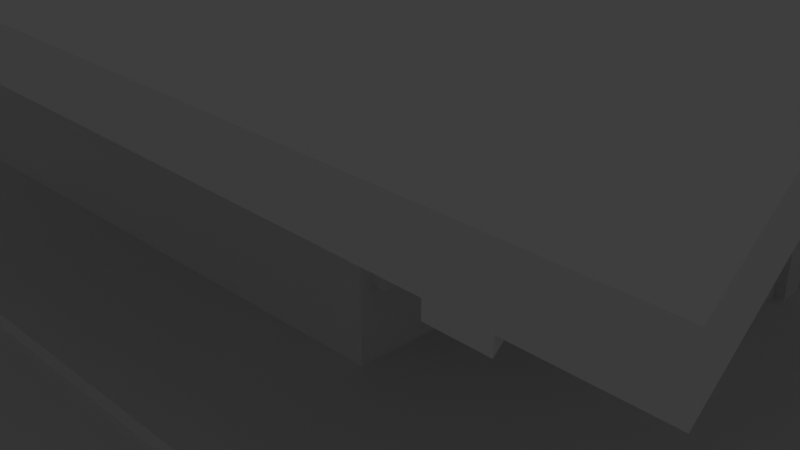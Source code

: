 # Source: sonic.blend  (saved by Blender 2.83.19; exported with 4.5.12 LTS)
import bpy
from mathutils import Matrix  # noqa: F401  (used for matrix-valued properties, if any)

bpy.ops.wm.read_factory_settings(use_empty=True)
scene = bpy.context.scene
scene.name = 'Scene'

# ---- collections
col_collection = bpy.data.collections.new('Collection'); scene.collection.children.link(col_collection)

# ---- materials (node trees are filled in below, after node groups)
mat_material = bpy.data.materials.new('Material')
mat_material.alpha_threshold = 0.0
mat_material.use_transparent_shadow = False
mat_material.line_color = (0.0, 0.0, 0.0, 1.0)

# ---- material node trees
mat_material.use_nodes = True; mat_material.node_tree.nodes.clear()
_N = mat_material.node_tree.nodes; _L = mat_material.node_tree.links
n0 = _N.new('ShaderNodeOutputMaterial'); n0.name = 'Material Output'; n0.location = (300, 300)
n1 = _N.new('ShaderNodeBsdfPrincipled'); n1.name = 'Principled BSDF'; n1.location = (10, 300)
n1.distribution = 'GGX'
n1.subsurface_method = 'BURLEY'
n1.inputs[2].default_value = 0.4
n1.inputs[3].default_value = 1.45
n1.inputs[27].default_value = (0.0, 0.0, 0.0, 1.0)
n1.inputs[28].default_value = 1.0
_L.new(n1.outputs[0], n0.inputs[0])
n0.is_active_output = True

# ---- world
world_world = bpy.data.worlds.new('World'); scene.world = world_world
world_world.use_nodes = True; world_world.node_tree.nodes.clear()
_N = world_world.node_tree.nodes; _L = world_world.node_tree.links
n0 = _N.new('ShaderNodeOutputWorld'); n0.name = 'World Output'; n0.location = (300, 300)
n1 = _N.new('ShaderNodeBackground'); n1.name = 'Background'; n1.location = (10, 300)
n1.inputs[0].default_value = (0.05088, 0.05088, 0.05088, 1.0)
_L.new(n1.outputs[0], n0.inputs[0])
n0.is_active_output = True
world_world.color = (0.05088, 0.05088, 0.05088)
world_world.use_sun_shadow = False
world_world.sun_shadow_jitter_overblur = 0.0

# ---- cameras
cam_camera = bpy.data.cameras.new('Camera')
cam_camera.clip_end = 100.0
cam_camera.ortho_scale = 7.314

# ---- lights
light_light = bpy.data.lights.new('Light', 'POINT')
light_light.transmission_factor = 0.0
light_light.energy = 1000.0
light_light.shadow_soft_size = 0.1
light_light.shadow_maximum_resolution = 0.006
light_light.use_absolute_resolution = True

# ---- meshes
me_cube = bpy.data.meshes.new('Cube')
me_cube.from_pydata([(1.0, 1.0, 1.0), (1.0, 1.0, -1.0), (1.0, -1.0, 1.0), (1.0, -1.0, -1.0), (-1.0, 1.0, 1.0), (-1.0, 1.0, -1.0), (-1.0, -1.0, 1.0), (-1.0, -1.0, -1.0)], [], [(0, 4, 6, 2), (3, 2, 6, 7), (7, 6, 4, 5), (5, 1, 3, 7), (1, 0, 2, 3), (5, 4, 0, 1)])
_uv = me_cube.uv_layers.new(name='UVMap')
_uv.uv.foreach_set('vector', [0.625, 0.5, 0.875, 0.5, 0.875, 0.75, 0.625, 0.75, 0.375, 0.75, 0.625, 0.75, 0.625, 1.0, 0.375, 1.0, 0.375, 0.0, 0.625, 0.0, 0.625, 0.25, 0.375, 0.25, 0.125, 0.5, 0.375, 0.5, 0.375, 0.75, 0.125, 0.75, 0.375, 0.5, 0.625, 0.5, 0.625, 0.75, 0.375, 0.75, 0.375, 0.25, 0.625, 0.25, 0.625, 0.5, 0.375, 0.5])
me_cube.materials.append(mat_material)
me_cube.use_remesh_preserve_volume = False
me_cube.use_remesh_preserve_attributes = False
me_cube.use_mirror_vertex_groups = False
me_cube.update()
me_cube_001 = bpy.data.meshes.new('Cube.001')
me_cube_001.from_pydata([(-1.0, -1.0, -1.0), (-1.0, -1.0, 1.0), (-1.0, 1.0, -1.0), (-1.0, 1.0, 1.0), (1.0, -1.0, -1.0), (1.0, -1.0, 1.0), (1.0, 1.0, -1.0), (1.0, 1.0, 1.0), (-1.0, -1.0, 1.0), (-1.0, 1.0, 1.0), (1.0, 1.0, 1.0), (1.0, -1.0, 1.0)], [], [(0, 1, 3, 2), (2, 3, 7, 6), (6, 7, 5, 4), (4, 5, 1, 0), (2, 6, 4, 0), (5, 7, 10, 11), (10, 9, 8, 11), (3, 1, 8, 9), (1, 5, 11, 8), (7, 3, 9, 10)])
_uv = me_cube_001.uv_layers.new(name='UVMap')
_uv.uv.foreach_set('vector', [0.375, 0.0, 0.625, 0.0, 0.625, 0.25, 0.375, 0.25, 0.375, 0.25, 0.625, 0.25, 0.625, 0.5, 0.375, 0.5, 0.375, 0.5, 0.625, 0.5, 0.625, 0.75, 0.375, 0.75, 0.375, 0.75, 0.625, 0.75, 0.625, 1.0, 0.375, 1.0, 0.125, 0.5, 0.375, 0.5, 0.375, 0.75, 0.125, 0.75, 0.625, 0.75, 0.625, 0.5, 0.625, 0.5, 0.625, 0.75, 0.625, 0.5, 0.875, 0.5, 0.875, 0.75, 0.625, 0.75, 0.625, 0.25, 0.625, 0.0, 0.625, 0.0, 0.625, 0.25, 0.625, 1.0, 0.625, 0.75, 0.625, 0.75, 0.625, 1.0, 0.625, 0.5, 0.625, 0.25, 0.625, 0.25, 0.625, 0.5])
me_cube_001.use_remesh_fix_poles = True
me_cube_001.use_remesh_preserve_attributes = False
me_cube_001.use_mirror_vertex_groups = False
me_cube_001.update()
me_cube_003 = bpy.data.meshes.new('Cube.003')
me_cube_003.from_pydata([(1.0, 1.0, 1.0), (1.0, 1.0, -1.0), (1.0, -1.0, 1.0), (1.0, -1.0, -1.0), (-1.0, 1.0, 1.0), (-1.0, 1.0, -1.0), (-1.0, -1.0, 1.0), (-1.0, -1.0, -1.0)], [], [(0, 4, 6, 2), (3, 2, 6, 7), (7, 6, 4, 5), (5, 1, 3, 7), (1, 0, 2, 3), (5, 4, 0, 1)])
_uv = me_cube_003.uv_layers.new(name='UVMap')
_uv.uv.foreach_set('vector', [0.625, 0.5, 0.875, 0.5, 0.875, 0.75, 0.625, 0.75, 0.375, 0.75, 0.625, 0.75, 0.625, 1.0, 0.375, 1.0, 0.375, 0.0, 0.625, 0.0, 0.625, 0.25, 0.375, 0.25, 0.125, 0.5, 0.375, 0.5, 0.375, 0.75, 0.125, 0.75, 0.375, 0.5, 0.625, 0.5, 0.625, 0.75, 0.375, 0.75, 0.375, 0.25, 0.625, 0.25, 0.625, 0.5, 0.375, 0.5])
me_cube_003.materials.append(mat_material)
me_cube_003.use_remesh_preserve_volume = False
me_cube_003.use_remesh_preserve_attributes = False
me_cube_003.use_mirror_vertex_groups = False
me_cube_003.update()
me_plane_001 = bpy.data.meshes.new('Plane.001')
me_plane_001.from_pydata([(-1.0, -1.0, 0.0), (1.0, -1.0, 0.0), (-1.0, 1.0, 0.0), (1.0, 1.0, 0.0)], [], [(0, 1, 3, 2)])
_uv = me_plane_001.uv_layers.new(name='UVMap')
_uv.uv.foreach_set('vector', [0.0, 0.0, 1.0, 0.0, 1.0, 1.0, 0.0, 1.0])
me_plane_001.use_remesh_fix_poles = True
me_plane_001.use_remesh_preserve_attributes = False
me_plane_001.use_mirror_vertex_groups = False
me_plane_001.update()
me_cube_005 = bpy.data.meshes.new('Cube.005')
me_cube_005.from_pydata([(-1.002, -1.437, -1.0), (-1.002, -1.437, 1.0), (-0.9927, 1.303, -1.0), (-0.9927, 1.303, 1.0), (0.5558, -1.377, -1.0), (0.5558, -1.377, 1.0), (0.5651, 1.363, -1.0), (0.5651, 1.363, 1.0), (-0.9972, -0.04833, -1.0), (-1.002, -1.437, 0.0), (-0.9972, -0.04833, 1.0), (-0.9927, 1.303, 0.0), (-0.2138, 1.333, -1.0), (-0.2138, 1.333, 1.0), (0.5651, 1.363, 0.0), (0.5603, -0.02565, -1.0), (0.5603, -0.02565, 1.0), (0.5558, -1.377, 0.0), (-0.2231, -1.407, -1.0), (-0.2231, -1.407, 1.0), (-0.2185, -0.03699, 1.0), (-0.2185, -0.03699, -1.0), (-0.2231, -1.407, 0.0), (-0.2138, 1.333, 0.0), (-0.9972, -0.04833, 0.0), (-0.9981, -0.5483, -1.0), (-1.002, -1.437, 0.5), (-0.9963, 0.4516, 1.0), (-0.9927, 1.303, -0.5), (-0.6033, 1.318, -1.0), (0.1757, 1.348, 1.0), (0.5651, 1.363, -0.5), (0.5612, 0.4743, -1.0), (0.5594, -0.5256, 1.0), (0.5558, -1.377, -0.5), (0.1663, -1.392, -1.0), (-0.6126, -1.422, 1.0), (-0.9963, 0.4516, -1.0), (-1.002, -1.437, -0.5), (-0.9981, -0.5483, 1.0), (-0.9927, 1.303, 0.5), (0.1757, 1.348, -1.0), (-0.6033, 1.318, 1.0), (0.5651, 1.363, 0.5), (0.5594, -0.5256, -1.0), (0.5612, 0.4743, 1.0), (0.5558, -1.377, 0.5), (-0.6126, -1.422, -1.0), (0.1663, -1.392, 1.0), (-0.2193, -0.5369, 1.0), (-0.2176, 0.463, 1.0), (0.1709, -0.03132, 1.0), (-0.6078, -0.04266, 1.0), (-0.2193, -0.5369, -1.0), (-0.2176, 0.463, -1.0), (-0.6078, -0.04266, -1.0), (0.1709, -0.03132, -1.0), (-0.6126, -1.422, 0.0), (0.1663, -1.392, 0.0), (-0.2231, -1.407, -0.5), (-0.2231, -1.407, 0.5), (0.5594, -0.5256, 0.0), (0.5612, 0.4743, 0.0), (0.1757, 1.348, 0.0), (-0.6033, 1.318, 0.0), (-0.2138, 1.333, -0.5), (-0.2138, 1.333, 0.5), (-0.9963, 0.4516, 0.0), (-0.9981, -0.5483, 0.0), (-0.9972, -0.04833, -0.5), (-0.9972, -0.04833, 0.5), (-0.9981, -0.5483, 0.5), (-0.9981, -0.5483, -0.5), (-0.9963, 0.4516, -0.5), (-0.6033, 1.318, 0.5), (-0.6033, 1.318, -0.5), (0.1757, 1.348, -0.5), (0.5612, 0.4743, 0.5), (0.5612, 0.4743, -0.5), (0.5594, -0.5256, -0.5), (0.1663, -1.392, 0.5), (0.1663, -1.392, -0.5), (-0.6126, -1.422, -0.5), (0.1718, 0.4686, -1.0), (-0.607, 0.4573, -1.0), (-0.6087, -0.5426, -1.0), (-0.607, 0.4573, 1.0), (0.1718, 0.4686, 1.0), (0.17, -0.5313, 1.0), (-0.6087, -0.5426, 1.0), (0.17, -0.5313, -1.0), (-0.6126, -1.422, 0.5), (0.5594, -0.5256, 0.5), (0.1757, 1.348, 0.5), (-0.9963, 0.4516, 0.5), (-0.9985, -0.7983, -1.0), (-1.002, -1.437, 0.75), (-0.9959, 0.7016, 1.0), (-0.9927, 1.303, -0.75), (-0.798, 1.31, -1.0), (0.3704, 1.356, 1.0), (0.5651, 1.363, -0.75), (0.5616, 0.7243, -1.0), (0.559, -0.7756, 1.0), (0.5558, -1.377, -0.75), (0.3611, -1.384, -1.0), (-0.8073, -1.43, 1.0), (-0.9968, 0.2017, -1.0), (-1.002, -1.437, -0.25), (-0.9977, -0.2983, 1.0), (-0.9927, 1.303, 0.25), (-0.01907, 1.341, -1.0), (-0.4085, 1.326, 1.0), (0.5651, 1.363, 0.25), (0.5599, -0.2756, -1.0), (0.5607, 0.2243, 1.0), (0.5558, -1.377, 0.25), (-0.4178, -1.415, -1.0), (-0.02839, -1.4, 1.0), (-0.2198, -0.7869, 1.0), (-0.218, 0.213, 1.0), (0.3656, -0.02848, 1.0), (-0.4132, -0.03982, 1.0), (-0.2198, -0.7869, -1.0), (-0.218, 0.213, -1.0), (-0.8025, -0.04549, -1.0), (-0.02377, -0.03415, -1.0), (-0.8073, -1.43, 0.0), (-0.02839, -1.4, 0.0), (-0.2231, -1.407, -0.75), (-0.2231, -1.407, 0.25), (0.559, -0.7756, 0.0), (0.3704, 1.356, 0.0), (-0.4085, 1.326, 0.0), (-0.2138, 1.333, -0.75), (-0.2138, 1.333, 0.25), (-0.9959, 0.7016, 0.0), (-0.9977, -0.2983, 0.0), (-0.9972, -0.04833, -0.75), (-0.9972, -0.04833, 0.25), (-0.9977, -0.2983, -1.0), (-1.002, -1.437, 0.25), (-0.9968, 0.2017, 1.0), (-0.9927, 1.303, -0.25), (-0.4085, 1.326, -1.0), (-0.01907, 1.341, 1.0), (0.5651, 1.363, -0.25), (0.5607, 0.2243, -1.0), (0.5599, -0.2756, 1.0), (0.5558, -1.377, -0.25), (-0.02839, -1.4, -1.0), (-0.4178, -1.415, 1.0), (-0.9959, 0.7016, -1.0), (-1.002, -1.437, -0.75), (-0.9985, -0.7983, 1.0), (-0.9927, 1.303, 0.75), (0.3704, 1.356, -1.0), (-0.798, 1.31, 1.0), (0.5651, 1.363, 0.75), (0.559, -0.7756, -1.0), (0.5616, 0.7243, 1.0), (0.5558, -1.377, 0.75), (-0.8073, -1.43, -1.0), (0.3611, -1.384, 1.0), (-0.2189, -0.287, 1.0), (-0.2172, 0.7129, 1.0), (-0.02377, -0.03415, 1.0), (-0.8025, -0.04549, 1.0), (-0.2189, -0.287, -1.0), (-0.2172, 0.7129, -1.0), (-0.4132, -0.03982, -1.0), (0.3656, -0.02848, -1.0), (-0.4178, -1.415, 0.0), (0.3611, -1.384, 0.0), (-0.2231, -1.407, -0.25), (-0.2231, -1.407, 0.75), (0.5616, 0.7243, 0.0), (-0.01907, 1.341, 0.0), (-0.798, 1.31, 0.0), (-0.2138, 1.333, -0.25), (-0.2138, 1.333, 0.75), (-0.9968, 0.2017, 0.0), (-0.9985, -0.7983, 0.0), (-0.9972, -0.04833, -0.25), (-0.9972, -0.04833, 0.75), (-0.9977, -0.2983, 0.5), (-0.9985, -0.7983, 0.5), (-0.9981, -0.5483, 0.25), (-0.9981, -0.5483, 0.75), (-0.9977, -0.2983, -0.5), (-0.9985, -0.7983, -0.5), (-0.9981, -0.5483, -0.75), (-0.9981, -0.5483, -0.25), (-0.9959, 0.7016, -0.5), (-0.9968, 0.2017, -0.5), (-0.9963, 0.4516, -0.75), (-0.9963, 0.4516, -0.25), (-0.4085, 1.326, 0.5), (-0.798, 1.31, 0.5), (-0.6033, 1.318, 0.25), (-0.6033, 1.318, 0.75), (-0.4085, 1.326, -0.5), (-0.798, 1.31, -0.5), (-0.6033, 1.318, -0.75), (-0.6033, 1.318, -0.25), (0.3704, 1.356, -0.5), (-0.01907, 1.341, -0.5), (0.1757, 1.348, -0.75), (0.1757, 1.348, -0.25), (0.5616, 0.7243, 0.5), (0.5612, 0.4743, 0.25), (0.5612, 0.4743, 0.75), (0.5616, 0.7243, -0.5), (0.5612, 0.4743, -0.75), (0.5612, 0.4743, -0.25), (0.559, -0.7756, -0.5), (0.5594, -0.5256, -0.75), (0.5594, -0.5256, -0.25), (-0.02839, -1.4, 0.5), (0.3611, -1.384, 0.5), (0.1663, -1.392, 0.25), (0.1663, -1.392, 0.75), (-0.02839, -1.4, -0.5), (0.3611, -1.384, -0.5), (0.1663, -1.392, -0.75), (0.1663, -1.392, -0.25), (-0.8073, -1.43, -0.5), (-0.4178, -1.415, -0.5), (-0.6126, -1.422, -0.75), (-0.6126, -1.422, -0.25), (0.1714, 0.2187, -1.0), (0.1722, 0.7186, -1.0), (-0.0229, 0.4658, -1.0), (0.3665, 0.4715, -1.0), (-0.6074, 0.2073, -1.0), (-0.6065, 0.7073, -1.0), (-0.8017, 0.4545, -1.0), (-0.4123, 0.4601, -1.0), (-0.6091, -0.7926, -1.0), (-0.6083, -0.2926, -1.0), (-0.8034, -0.5454, -1.0), (-0.414, -0.5398, -1.0), (-0.6074, 0.2073, 1.0), (-0.6065, 0.7073, 1.0), (-0.4123, 0.4601, 1.0), (-0.8017, 0.4545, 1.0), (0.1714, 0.2187, 1.0), (0.1722, 0.7186, 1.0), (0.3665, 0.4715, 1.0), (-0.0229, 0.4658, 1.0), (0.1696, -0.7813, 1.0), (0.1705, -0.2813, 1.0), (0.3647, -0.5284, 1.0), (-0.02464, -0.5341, 1.0), (-0.6091, -0.7926, 1.0), (-0.6083, -0.2926, 1.0), (-0.414, -0.5398, 1.0), (-0.8034, -0.5454, 1.0), (0.1696, -0.7813, -1.0), (0.1705, -0.2813, -1.0), (-0.02464, -0.5341, -1.0), (0.3647, -0.5284, -1.0), (-0.8073, -1.43, 0.5), (-0.4178, -1.415, 0.5), (-0.6126, -1.422, 0.25), (-0.6126, -1.422, 0.75), (0.559, -0.7756, 0.5), (0.5594, -0.5256, 0.25), (0.5594, -0.5256, 0.75), (0.3704, 1.356, 0.5), (-0.01907, 1.341, 0.5), (0.1757, 1.348, 0.25), (0.1757, 1.348, 0.75), (-0.9959, 0.7016, 0.5), (-0.9968, 0.2017, 0.5), (-0.9963, 0.4516, 0.25), (-0.9963, 0.4516, 0.75), (-0.9968, 0.2017, 0.75), (-0.9968, 0.2017, 0.25), (-0.9959, 0.7016, 0.25), (-0.01907, 1.341, 0.75), (-0.01907, 1.341, 0.25), (0.3704, 1.356, 0.25), (0.559, -0.7756, 0.25), (-0.4178, -1.415, 0.75), (-0.4178, -1.415, 0.25), (-0.8073, -1.43, 0.25), (0.3652, -0.2785, -1.0), (-0.02421, -0.2841, -1.0), (-0.02508, -0.7841, -1.0), (-0.803, -0.2955, 1.0), (-0.4136, -0.2898, 1.0), (-0.4145, -0.7898, 1.0), (-0.02421, -0.2841, 1.0), (0.3652, -0.2785, 1.0), (0.3643, -0.7784, 1.0), (-0.02246, 0.7158, 1.0), (0.3669, 0.7214, 1.0), (0.366, 0.2215, 1.0), (-0.8012, 0.7044, 1.0), (-0.4118, 0.7101, 1.0), (-0.4127, 0.2102, 1.0), (-0.4136, -0.2898, -1.0), (-0.803, -0.2955, -1.0), (-0.8038, -0.7954, -1.0), (-0.4118, 0.7101, -1.0), (-0.8012, 0.7044, -1.0), (-0.8021, 0.2045, -1.0), (0.3669, 0.7214, -1.0), (-0.02246, 0.7158, -1.0), (-0.02334, 0.2158, -1.0), (-0.4178, -1.415, -0.25), (-0.4178, -1.415, -0.75), (-0.8073, -1.43, -0.75), (0.3611, -1.384, -0.25), (0.3611, -1.384, -0.75), (-0.02839, -1.4, -0.75), (0.3611, -1.384, 0.75), (0.3611, -1.384, 0.25), (-0.02839, -1.4, 0.25), (0.559, -0.7756, -0.75), (0.5616, 0.7243, -0.25), (0.5616, 0.7243, -0.75), (0.5616, 0.7243, 0.75), (0.5616, 0.7243, 0.25), (-0.01907, 1.341, -0.25), (-0.01907, 1.341, -0.75), (0.3704, 1.356, -0.75), (-0.798, 1.31, -0.25), (-0.798, 1.31, -0.75), (-0.4085, 1.326, -0.75), (-0.798, 1.31, 0.75), (-0.798, 1.31, 0.25), (-0.4085, 1.326, 0.25), (-0.9968, 0.2017, -0.25), (-0.9968, 0.2017, -0.75), (-0.9959, 0.7016, -0.75), (-0.9985, -0.7983, -0.25), (-0.9985, -0.7983, -0.75), (-0.9977, -0.2983, -0.75), (-0.9985, -0.7983, 0.75), (-0.9985, -0.7983, 0.25), (-0.9977, -0.2983, 0.25), (-0.9977, -0.2983, 0.75), (-0.9977, -0.2983, -0.25), (-0.9959, 0.7016, -0.25), (-0.4085, 1.326, 0.75), (-0.4085, 1.326, -0.25), (0.3704, 1.356, -0.25), (0.559, -0.7756, -0.25), (-0.02839, -1.4, 0.75), (-0.02839, -1.4, -0.25), (-0.8073, -1.43, -0.25), (0.366, 0.2215, -1.0), (-0.4127, 0.2102, -1.0), (-0.4145, -0.7898, -1.0), (-0.8021, 0.2045, 1.0), (-0.02334, 0.2158, 1.0), (-0.02508, -0.7841, 1.0), (-0.8038, -0.7954, 1.0), (0.3643, -0.7784, -1.0), (-0.8073, -1.43, 0.75), (0.559, -0.7756, 0.75), (0.3704, 1.356, 0.75), (-0.9959, 0.7016, 0.75), (0.9197, -0.404, -1.0), (0.9212, -0.02974, -1.0), (0.9216, 0.2202, 1.0), (0.9212, -0.02974, 1.0), (0.9226, 0.3445, 0.0), (0.9212, -0.02974, 0.0), (0.9212, -0.02974, 0.25), (0.9226, 0.3445, -1.0), (0.922, 0.4702, -1.0), (0.9207, -0.2797, 1.0), (0.9203, -0.5297, 1.0), (0.9197, -0.404, 0.0), (0.9203, -0.5297, 0.0), (0.9212, -0.02974, 0.75), (0.9212, -0.02974, 0.5), (0.9216, 0.2202, 0.5), (0.922, 0.4702, 0.25), (0.922, 0.4702, 0.0), (0.922, 0.4702, 0.75), (0.922, 0.4702, 0.5), (0.9226, 0.3445, -0.5), (0.922, 0.4702, -0.75), (0.922, 0.4702, -0.25), (0.922, 0.4702, -0.5), (0.9197, -0.404, -0.5), (0.9203, -0.5297, -0.5), (0.9203, -0.5297, -0.75), (0.9203, -0.5297, -1.0), (0.9203, -0.5297, -0.25), (0.9207, -0.2797, 0.5), (0.9203, -0.5297, 0.5), (0.9203, -0.5297, 0.25), (0.9203, -0.5297, 0.75), (0.922, 0.4702, 1.0), (0.9207, -0.2797, 0.75), (0.9207, -0.2797, 0.25), (0.9197, -0.404, -0.25), (0.9197, -0.404, -0.75), (0.9226, 0.3445, -0.75), (0.9216, 0.2202, 0.25), (0.9216, 0.2202, 0.75), (0.9226, 0.3445, -0.25), (0.8996, -0.4035, -1.0), (0.901, -0.02925, -1.0), (0.9024, 0.345, 0.0), (0.901, -0.02925, 0.0), (0.901, -0.02925, -0.75), (0.901, -0.02925, -0.25), (0.901, -0.02925, -0.5), (0.9024, 0.345, -0.5), (0.9024, 0.345, -1.0), (0.8996, -0.4035, 0.0), (0.8996, -0.4035, -0.5), (0.8996, -0.4035, -0.25), (0.8996, -0.4035, -0.75), (0.9024, 0.345, -0.75), (0.9024, 0.345, -0.25), (0.5593, -0.7392, 0.0), (0.5563, -1.312, 0.0), (0.5646, 1.297, -0.25), (0.5646, 1.297, -0.5), (0.5563, -1.312, -0.25), (0.5563, -1.312, -0.5), (0.5593, -0.7392, -0.5), (0.5646, 1.297, 0.0), (0.5613, 0.6888, 0.0), (0.5613, 0.6888, -0.5), (0.5613, 0.6888, -0.25), (0.5593, -0.7392, -0.25), (0.5845, -0.7401, 0.0), (0.5815, -1.313, 0.0), (0.5898, 1.297, -0.25), (0.5898, 1.297, -0.5), (0.5815, -1.313, -0.25), (0.5815, -1.313, -0.5), (0.5845, -0.7401, -0.5), (0.5898, 1.297, 0.0), (0.5866, 0.688, 0.0), (0.5866, 0.688, -0.5), (0.5866, 0.688, -0.25), (0.5845, -0.7401, -0.25)], [], [(364, 97, 3, 155), (363, 100, 7, 158), (362, 103, 5, 161), (361, 106, 1, 96), (360, 159, 4, 105), (359, 154, 1, 106), (358, 119, 19, 118), (357, 120, 20, 166), (356, 142, 10, 167), (355, 123, 18, 117), (354, 124, 21, 170), (353, 147, 15, 171), (352, 127, 9, 108), (351, 128, 22, 174), (350, 118, 19, 175), (31, 146, 424, 425), (348, 132, 14, 146), (347, 133, 23, 179), (346, 112, 13, 180), (345, 136, 11, 143), (344, 137, 24, 183), (343, 109, 10, 184), (342, 185, 70, 139), (341, 186, 71, 187), (340, 154, 39, 188), (339, 189, 69, 138), (338, 190, 72, 191), (337, 182, 68, 192), (336, 193, 28, 98), (335, 194, 73, 195), (334, 181, 67, 196), (333, 197, 66, 135), (332, 198, 74, 199), (331, 157, 42, 200), (330, 201, 65, 134), (329, 202, 75, 203), (328, 178, 64, 204), (327, 205, 31, 101), (326, 206, 76, 207), (325, 177, 63, 208), (324, 209, 77, 210), (323, 160, 45, 211), (322, 212, 78, 213), (321, 176, 62, 214), (320, 215, 34, 104), (319, 218, 60, 130), (318, 219, 80, 220), (317, 163, 48, 221), (316, 222, 59, 129), (315, 223, 81, 224), (314, 173, 58, 225), (313, 226, 38, 153), (312, 227, 82, 228), (311, 172, 57, 229), (310, 230, 56, 126), (309, 231, 83, 232), (308, 102, 32, 233), (307, 234, 55, 125), (306, 235, 84, 236), (305, 169, 54, 237), (304, 238, 47, 162), (303, 239, 85, 240), (302, 168, 53, 241), (301, 242, 52, 122), (300, 243, 86, 244), (299, 97, 27, 245), (298, 246, 51, 121), (297, 247, 87, 248), (296, 165, 50, 249), (295, 250, 48, 163), (294, 251, 88, 252), (293, 164, 49, 253), (292, 254, 36, 151), (291, 255, 89, 256), (290, 109, 39, 257), (289, 258, 35, 150), (288, 259, 90, 260), (287, 114, 44, 261), (286, 262, 26, 141), (285, 263, 91, 264), (284, 151, 36, 265), (283, 266, 46, 116), (282, 269, 43, 113), (281, 270, 93, 271), (280, 145, 30, 272), (279, 273, 40, 110), (278, 274, 94, 275), (277, 142, 27, 276), (274, 277, 276, 94), (70, 184, 277, 274), (184, 10, 142, 277), (181, 278, 275, 67), (24, 139, 278, 181), (139, 70, 274, 278), (136, 279, 110, 11), (67, 275, 279, 136), (275, 94, 273, 279), (270, 280, 272, 93), (66, 180, 280, 270), (180, 13, 145, 280), (177, 281, 271, 63), (23, 135, 281, 177), (135, 66, 270, 281), (132, 282, 113, 14), (63, 271, 282, 132), (271, 93, 269, 282), (78, 214, 387, 388), (214, 62, 382, 387), (32, 213, 386, 373), (213, 78, 388, 386), (268, 92, 395, 397), (115, 16, 368, 367), (131, 283, 116, 17), (61, 267, 283, 131), (267, 92, 266, 283), (263, 284, 265, 91), (60, 175, 284, 263), (175, 19, 151, 284), (172, 285, 264, 57), (22, 130, 285, 172), (130, 60, 263, 285), (127, 286, 141, 9), (57, 264, 286, 127), (264, 91, 262, 286), (259, 287, 261, 90), (56, 171, 287, 259), (171, 15, 114, 287), (168, 288, 260, 53), (21, 126, 288, 168), (126, 56, 259, 288), (123, 289, 150, 18), (53, 260, 289, 123), (260, 90, 258, 289), (255, 290, 257, 89), (52, 167, 290, 255), (167, 10, 109, 290), (164, 291, 256, 49), (20, 122, 291, 164), (122, 52, 255, 291), (119, 292, 151, 19), (49, 256, 292, 119), (256, 89, 254, 292), (251, 293, 253, 88), (51, 166, 293, 251), (166, 20, 164, 293), (148, 294, 252, 33), (16, 121, 294, 148), (121, 51, 251, 294), (103, 295, 163, 5), (33, 252, 295, 103), (252, 88, 250, 295), (247, 296, 249, 87), (30, 145, 296, 247), (145, 13, 165, 296), (160, 297, 248, 45), (7, 100, 297, 160), (100, 30, 247, 297), (115, 298, 121, 16), (45, 248, 298, 115), (248, 87, 246, 298), (243, 299, 245, 86), (42, 157, 299, 243), (157, 3, 97, 299), (165, 300, 244, 50), (13, 112, 300, 165), (112, 42, 243, 300), (120, 301, 122, 20), (50, 244, 301, 120), (244, 86, 242, 301), (239, 302, 241, 85), (55, 170, 302, 239), (170, 21, 168, 302), (140, 303, 240, 25), (8, 125, 303, 140), (125, 55, 239, 303), (95, 304, 162, 0), (25, 240, 304, 95), (240, 85, 238, 304), (235, 305, 237, 84), (29, 144, 305, 235), (144, 12, 169, 305), (152, 306, 236, 37), (2, 99, 306, 152), (99, 29, 235, 306), (107, 307, 125, 8), (37, 236, 307, 107), (236, 84, 234, 307), (231, 308, 233, 83), (41, 156, 308, 231), (156, 6, 102, 308), (169, 309, 232, 54), (12, 111, 309, 169), (111, 41, 231, 309), (124, 310, 126, 21), (54, 232, 310, 124), (232, 83, 230, 310), (227, 311, 229, 82), (59, 174, 311, 227), (174, 22, 172, 311), (117, 312, 228, 47), (18, 129, 312, 117), (129, 59, 227, 312), (162, 313, 153, 0), (47, 228, 313, 162), (228, 82, 226, 313), (223, 314, 225, 81), (34, 149, 314, 223), (149, 17, 173, 314), (105, 315, 224, 35), (4, 104, 315, 105), (104, 34, 223, 315), (150, 316, 129, 18), (35, 224, 316, 150), (224, 81, 222, 316), (219, 317, 221, 80), (46, 161, 317, 219), (161, 5, 163, 317), (173, 318, 220, 58), (17, 116, 318, 173), (116, 46, 219, 318), (128, 319, 130, 22), (58, 220, 319, 128), (220, 80, 218, 319), (217, 79, 390, 393), (33, 268, 397, 375), (45, 115, 367, 398), (61, 217, 393, 377), (77, 211, 383, 384), (267, 61, 377, 396), (159, 320, 104, 4), (44, 216, 320, 159), (216, 79, 215, 320), (212, 321, 214, 78), (212, 31, 425, 431), (149, 34, 427, 426), (102, 322, 213, 32), (6, 101, 322, 102), (101, 31, 212, 322), (216, 44, 392, 391), (148, 33, 375, 374), (114, 15, 366, 365), (209, 323, 211, 77), (43, 158, 323, 209), (158, 7, 160, 323), (176, 324, 210, 62), (14, 113, 324, 176), (113, 43, 209, 324), (211, 45, 398, 383), (92, 267, 396, 395), (44, 114, 365, 392), (206, 325, 208, 76), (65, 179, 325, 206), (179, 23, 177, 325), (111, 326, 207, 41), (12, 134, 326, 111), (134, 65, 206, 326), (156, 327, 101, 6), (41, 207, 327, 156), (207, 76, 205, 327), (202, 328, 204, 75), (28, 143, 328, 202), (143, 11, 178, 328), (99, 329, 203, 29), (2, 98, 329, 99), (98, 28, 202, 329), (144, 330, 134, 12), (29, 203, 330, 144), (203, 75, 201, 330), (198, 331, 200, 74), (40, 155, 331, 198), (155, 3, 157, 331), (178, 332, 199, 64), (11, 110, 332, 178), (110, 40, 198, 332), (133, 333, 135, 23), (64, 199, 333, 133), (199, 74, 197, 333), (194, 334, 196, 73), (69, 183, 334, 194), (183, 24, 181, 334), (107, 335, 195, 37), (8, 138, 335, 107), (138, 69, 194, 335), (152, 336, 98, 2), (37, 195, 336, 152), (195, 73, 193, 336), (190, 337, 192, 72), (38, 108, 337, 190), (108, 9, 182, 337), (95, 338, 191, 25), (0, 153, 338, 95), (153, 38, 190, 338), (140, 339, 138, 8), (25, 191, 339, 140), (191, 72, 189, 339), (186, 340, 188, 71), (26, 96, 340, 186), (96, 1, 154, 340), (182, 341, 187, 68), (9, 141, 341, 182), (141, 26, 186, 341), (137, 342, 139, 24), (68, 187, 342, 137), (187, 71, 185, 342), (185, 343, 184, 70), (71, 188, 343, 185), (188, 39, 109, 343), (189, 344, 183, 69), (72, 192, 344, 189), (192, 68, 137, 344), (193, 345, 143, 28), (73, 196, 345, 193), (196, 67, 136, 345), (197, 346, 180, 66), (74, 200, 346, 197), (200, 42, 112, 346), (201, 347, 179, 65), (75, 204, 347, 201), (204, 64, 133, 347), (205, 348, 146, 31), (76, 208, 348, 205), (208, 63, 132, 348), (16, 148, 374, 368), (79, 216, 391, 390), (62, 210, 381, 382), (147, 32, 373, 372), (210, 77, 384, 381), (15, 147, 372, 366), (321, 212, 431, 432), (79, 217, 349, 215), (217, 61, 131, 349), (218, 350, 175, 60), (80, 221, 350, 218), (221, 48, 118, 350), (222, 351, 174, 59), (81, 225, 351, 222), (225, 58, 128, 351), (226, 352, 108, 38), (82, 229, 352, 226), (229, 57, 127, 352), (230, 353, 171, 56), (83, 233, 353, 230), (233, 32, 147, 353), (234, 354, 170, 55), (84, 237, 354, 234), (237, 54, 124, 354), (238, 355, 117, 47), (85, 241, 355, 238), (241, 53, 123, 355), (242, 356, 167, 52), (86, 245, 356, 242), (245, 27, 142, 356), (246, 357, 166, 51), (87, 249, 357, 246), (249, 50, 120, 357), (250, 358, 118, 48), (88, 253, 358, 250), (253, 49, 119, 358), (254, 359, 106, 36), (89, 257, 359, 254), (257, 39, 154, 359), (258, 360, 105, 35), (90, 261, 360, 258), (261, 44, 159, 360), (262, 361, 96, 26), (91, 265, 361, 262), (265, 36, 106, 361), (266, 362, 161, 46), (92, 268, 362, 266), (268, 33, 103, 362), (269, 363, 158, 43), (93, 272, 363, 269), (272, 30, 100, 363), (273, 364, 155, 40), (94, 276, 364, 273), (276, 27, 97, 364), (401, 389, 417, 418), (405, 367, 368, 378), (404, 380, 379, 371), (385, 406, 421, 414), (402, 389, 390, 391), (401, 376, 377, 393), (400, 394, 395, 396), (399, 374, 375, 397), (394, 399, 397, 395), (379, 378, 399, 394), (378, 368, 374, 399), (376, 400, 396, 377), (370, 371, 400, 376), (371, 379, 394, 400), (389, 401, 393, 390), (369, 370, 410, 409), (370, 376, 416, 410), (365, 402, 391, 392), (403, 385, 414, 420), (389, 402, 419, 417), (372, 403, 420, 415), (373, 386, 403, 372), (386, 388, 385, 403), (369, 404, 371, 370), (382, 381, 404, 369), (381, 384, 380, 404), (380, 405, 378, 379), (384, 383, 405, 380), (383, 398, 367, 405), (376, 401, 418, 416), (388, 387, 406, 385), (387, 382, 369, 406), (421, 409, 410, 412), (420, 414, 413, 411), (413, 412, 418, 417), (412, 410, 416, 418), (408, 411, 419, 407), (411, 413, 417, 419), (415, 420, 411, 408), (414, 421, 412, 413), (366, 372, 415, 408), (365, 366, 408, 407), (406, 369, 409, 421), (402, 365, 407, 419), (430, 432, 444, 442), (427, 428, 440, 439), (433, 422, 434, 445), (429, 430, 442, 441), (176, 321, 432, 430), (34, 215, 428, 427), (14, 176, 430, 429), (215, 349, 433, 428), (17, 149, 426, 423), (146, 14, 429, 424), (131, 17, 423, 422), (349, 131, 422, 433), (445, 434, 435, 438), (437, 436, 444, 443), (436, 441, 442, 444), (440, 445, 438, 439), (422, 423, 435, 434), (431, 425, 437, 443), (424, 429, 441, 436), (425, 424, 436, 437), (423, 426, 438, 435), (428, 433, 445, 440), (426, 427, 439, 438), (432, 431, 443, 444)])
_uv = me_cube_005.uv_layers.new(name='UVMap')
_uv.uv.foreach_set('vector', [0.5938, 0.2188, 0.625, 0.2188, 0.625, 0.25, 0.5938, 0.25, 0.5938, 0.4688, 0.625, 0.4688, 0.625, 0.5, 0.5938, 0.5, 0.5938, 0.7188, 0.625, 0.7188, 0.625, 0.75, 0.5938, 0.75, 0.5938, 0.9688, 0.625, 0.9688, 0.625, 1.0, 0.5938, 1.0, 0.3438, 0.7188, 0.375, 0.7188, 0.375, 0.75, 0.3438, 0.75, 0.8438, 0.7188, 0.875, 0.7188, 0.875, 0.75, 0.8438, 0.75, 0.7188, 0.7188, 0.75, 0.7188, 0.75, 0.75, 0.7188, 0.75, 0.7188, 0.5938, 0.75, 0.5938, 0.75, 0.625, 0.7188, 0.625, 0.8438, 0.5938, 0.875, 0.5938, 0.875, 0.625, 0.8438, 0.625, 0.2188, 0.7188, 0.25, 0.7188, 0.25, 0.75, 0.2188, 0.75, 0.2188, 0.5938, 0.25, 0.5938, 0.25, 0.625, 0.2188, 0.625, 0.3438, 0.5938, 0.375, 0.5938, 0.375, 0.625, 0.3438, 0.625, 0.4688, 0.9688, 0.5, 0.9688, 0.5, 1.0, 0.4688, 1.0, 0.4688, 0.8438, 0.5, 0.8438, 0.5, 0.875, 0.4688, 0.875, 0.5938, 0.8438, 0.625, 0.8438, 0.625, 0.875, 0.5938, 0.875, 0.4375, 0.5, 0.4688, 0.5, 0.4688, 0.5, 0.4375, 0.5, 0.4688, 0.4688, 0.5, 0.4688, 0.5, 0.5, 0.4688, 0.5, 0.4688, 0.3438, 0.5, 0.3438, 0.5, 0.375, 0.4688, 0.375, 0.5938, 0.3438, 0.625, 0.3438, 0.625, 0.375, 0.5938, 0.375, 0.4688, 0.2188, 0.5, 0.2188, 0.5, 0.25, 0.4688, 0.25, 0.4688, 0.09375, 0.5, 0.09375, 0.5, 0.125, 0.4688, 0.125, 0.5938, 0.09375, 0.625, 0.09375, 0.625, 0.125, 0.5938, 0.125, 0.5312, 0.09375, 0.5625, 0.09375, 0.5625, 0.125, 0.5312, 0.125, 0.5312, 0.03125, 0.5625, 0.03125, 0.5625, 0.0625, 0.5312, 0.0625, 0.5938, 0.03125, 0.625, 0.03125, 0.625, 0.0625, 0.5938, 0.0625, 0.4062, 0.09375, 0.4375, 0.09375, 0.4375, 0.125, 0.4062, 0.125, 0.4062, 0.03125, 0.4375, 0.03125, 0.4375, 0.0625, 0.4062, 0.0625, 0.4688, 0.03125, 0.5, 0.03125, 0.5, 0.0625, 0.4688, 0.0625, 0.4062, 0.2188, 0.4375, 0.2188, 0.4375, 0.25, 0.4062, 0.25, 0.4062, 0.1562, 0.4375, 0.1562, 0.4375, 0.1875, 0.4062, 0.1875, 0.4688, 0.1562, 0.5, 0.1562, 0.5, 0.1875, 0.4688, 0.1875, 0.5312, 0.3438, 0.5625, 0.3438, 0.5625, 0.375, 0.5312, 0.375, 0.5312, 0.2812, 0.5625, 0.2812, 0.5625, 0.3125, 0.5312, 0.3125, 0.5938, 0.2812, 0.625, 0.2812, 0.625, 0.3125, 0.5938, 0.3125, 0.4062, 0.3438, 0.4375, 0.3438, 0.4375, 0.375, 0.4062, 0.375, 0.4062, 0.2812, 0.4375, 0.2812, 0.4375, 0.3125, 0.4062, 0.3125, 0.4688, 0.2812, 0.5, 0.2812, 0.5, 0.3125, 0.4688, 0.3125, 0.4062, 0.4688, 0.4375, 0.4688, 0.4375, 0.5, 0.4062, 0.5, 0.4062, 0.4062, 0.4375, 0.4062, 0.4375, 0.4375, 0.4062, 0.4375, 0.4688, 0.4062, 0.5, 0.4062, 0.5, 0.4375, 0.4688, 0.4375, 0.5312, 0.5312, 0.5625, 0.5312, 0.5625, 0.5625, 0.5312, 0.5625, 0.5938, 0.5312, 0.625, 0.5312, 0.625, 0.5625, 0.5938, 0.5625, 0.4062, 0.5312, 0.4375, 0.5312, 0.4375, 0.5625, 0.4062, 0.5625, 0.4688, 0.5312, 0.5, 0.5312, 0.5, 0.5625, 0.4688, 0.5625, 0.4062, 0.7188, 0.4375, 0.7188, 0.4375, 0.75, 0.4062, 0.75, 0.5312, 0.8438, 0.5625, 0.8438, 0.5625, 0.875, 0.5312, 0.875, 0.5312, 0.7812, 0.5625, 0.7812, 0.5625, 0.8125, 0.5312, 0.8125, 0.5938, 0.7812, 0.625, 0.7812, 0.625, 0.8125, 0.5938, 0.8125, 0.4062, 0.8438, 0.4375, 0.8438, 0.4375, 0.875, 0.4062, 0.875, 0.4062, 0.7812, 0.4375, 0.7812, 0.4375, 0.8125, 0.4062, 0.8125, 0.4688, 0.7812, 0.5, 0.7812, 0.5, 0.8125, 0.4688, 0.8125, 0.4062, 0.9688, 0.4375, 0.9688, 0.4375, 1.0, 0.4062, 1.0, 0.4062, 0.9062, 0.4375, 0.9062, 0.4375, 0.9375, 0.4062, 0.9375, 0.4688, 0.9062, 0.5, 0.9062, 0.5, 0.9375, 0.4688, 0.9375, 0.2812, 0.5938, 0.3125, 0.5938, 0.3125, 0.625, 0.2812, 0.625, 0.2812, 0.5312, 0.3125, 0.5312, 0.3125, 0.5625, 0.2812, 0.5625, 0.3438, 0.5312, 0.375, 0.5312, 0.375, 0.5625, 0.3438, 0.5625, 0.1562, 0.5938, 0.1875, 0.5938, 0.1875, 0.625, 0.1562, 0.625, 0.1562, 0.5312, 0.1875, 0.5312, 0.1875, 0.5625, 0.1562, 0.5625, 0.2188, 0.5312, 0.25, 0.5312, 0.25, 0.5625, 0.2188, 0.5625, 0.1562, 0.7188, 0.1875, 0.7188, 0.1875, 0.75, 0.1562, 0.75, 0.1562, 0.6562, 0.1875, 0.6562, 0.1875, 0.6875, 0.1562, 0.6875, 0.2188, 0.6562, 0.25, 0.6562, 0.25, 0.6875, 0.2188, 0.6875, 0.7812, 0.5938, 0.8125, 0.5938, 0.8125, 0.625, 0.7812, 0.625, 0.7812, 0.5312, 0.8125, 0.5312, 0.8125, 0.5625, 0.7812, 0.5625, 0.8438, 0.5312, 0.875, 0.5312, 0.875, 0.5625, 0.8438, 0.5625, 0.6562, 0.5938, 0.6875, 0.5938, 0.6875, 0.625, 0.6562, 0.625, 0.6562, 0.5312, 0.6875, 0.5312, 0.6875, 0.5625, 0.6562, 0.5625, 0.7188, 0.5312, 0.75, 0.5312, 0.75, 0.5625, 0.7188, 0.5625, 0.6562, 0.7188, 0.6875, 0.7188, 0.6875, 0.75, 0.6562, 0.75, 0.6562, 0.6562, 0.6875, 0.6562, 0.6875, 0.6875, 0.6562, 0.6875, 0.7188, 0.6562, 0.75, 0.6562, 0.75, 0.6875, 0.7188, 0.6875, 0.7812, 0.7188, 0.8125, 0.7188, 0.8125, 0.75, 0.7812, 0.75, 0.7812, 0.6562, 0.8125, 0.6562, 0.8125, 0.6875, 0.7812, 0.6875, 0.8438, 0.6562, 0.875, 0.6562, 0.875, 0.6875, 0.8438, 0.6875, 0.2812, 0.7188, 0.3125, 0.7188, 0.3125, 0.75, 0.2812, 0.75, 0.2812, 0.6562, 0.3125, 0.6562, 0.3125, 0.6875, 0.2812, 0.6875, 0.3438, 0.6562, 0.375, 0.6562, 0.375, 0.6875, 0.3438, 0.6875, 0.5312, 0.9688, 0.5625, 0.9688, 0.5625, 1.0, 0.5312, 1.0, 0.5312, 0.9062, 0.5625, 0.9062, 0.5625, 0.9375, 0.5312, 0.9375, 0.5938, 0.9062, 0.625, 0.9062, 0.625, 0.9375, 0.5938, 0.9375, 0.5312, 0.7188, 0.5625, 0.7188, 0.5625, 0.75, 0.5312, 0.75, 0.5312, 0.4688, 0.5625, 0.4688, 0.5625, 0.5, 0.5312, 0.5, 0.5312, 0.4062, 0.5625, 0.4062, 0.5625, 0.4375, 0.5312, 0.4375, 0.5938, 0.4062, 0.625, 0.4062, 0.625, 0.4375, 0.5938, 0.4375, 0.5312, 0.2188, 0.5625, 0.2188, 0.5625, 0.25, 0.5312, 0.25, 0.5312, 0.1562, 0.5625, 0.1562, 0.5625, 0.1875, 0.5312, 0.1875, 0.5938, 0.1562, 0.625, 0.1562, 0.625, 0.1875, 0.5938, 0.1875, 0.5625, 0.1562, 0.5938, 0.1562, 0.5938, 0.1875, 0.5625, 0.1875, 0.5625, 0.125, 0.5938, 0.125, 0.5938, 0.1562, 0.5625, 0.1562, 0.5938, 0.125, 0.625, 0.125, 0.625, 0.1562, 0.5938, 0.1562, 0.5, 0.1562, 0.5312, 0.1562, 0.5312, 0.1875, 0.5, 0.1875, 0.5, 0.125, 0.5312, 0.125, 0.5312, 0.1562, 0.5, 0.1562, 0.5312, 0.125, 0.5625, 0.125, 0.5625, 0.1562, 0.5312, 0.1562, 0.5, 0.2188, 0.5312, 0.2188, 0.5312, 0.25, 0.5, 0.25, 0.5, 0.1875, 0.5312, 0.1875, 0.5312, 0.2188, 0.5, 0.2188, 0.5312, 0.1875, 0.5625, 0.1875, 0.5625, 0.2188, 0.5312, 0.2188, 0.5625, 0.4062, 0.5938, 0.4062, 0.5938, 0.4375, 0.5625, 0.4375, 0.5625, 0.375, 0.5938, 0.375, 0.5938, 0.4062, 0.5625, 0.4062, 0.5938, 0.375, 0.625, 0.375, 0.625, 0.4062, 0.5938, 0.4062, 0.5, 0.4062, 0.5312, 0.4062, 0.5312, 0.4375, 0.5, 0.4375, 0.5, 0.375, 0.5312, 0.375, 0.5312, 0.4062, 0.5, 0.4062, 0.5312, 0.375, 0.5625, 0.375, 0.5625, 0.4062, 0.5312, 0.4062, 0.5, 0.4688, 0.5312, 0.4688, 0.5312, 0.5, 0.5, 0.5, 0.5, 0.4375, 0.5312, 0.4375, 0.5312, 0.4688, 0.5, 0.4688, 0.5312, 0.4375, 0.5625, 0.4375, 0.5625, 0.4688, 0.5312, 0.4688, 0.4375, 0.5625, 0.4688, 0.5625, 0.4688, 0.5625, 0.4375, 0.5625, 0.4688, 0.5625, 0.5, 0.5625, 0.5, 0.5625, 0.4688, 0.5625, 0.375, 0.5625, 0.4062, 0.5625, 0.4062, 0.5625, 0.375, 0.5625, 0.4062, 0.5625, 0.4375, 0.5625, 0.4375, 0.5625, 0.4062, 0.5625, 0.5938, 0.6875, 0.5625, 0.6875, 0.5625, 0.6875, 0.5938, 0.6875, 0.625, 0.5938, 0.625, 0.625, 0.625, 0.625, 0.625, 0.5938, 0.5, 0.7188, 0.5312, 0.7188, 0.5312, 0.75, 0.5, 0.75, 0.5, 0.6875, 0.5312, 0.6875, 0.5312, 0.7188, 0.5, 0.7188, 0.5312, 0.6875, 0.5625, 0.6875, 0.5625, 0.7188, 0.5312, 0.7188, 0.5625, 0.9062, 0.5938, 0.9062, 0.5938, 0.9375, 0.5625, 0.9375, 0.5625, 0.875, 0.5938, 0.875, 0.5938, 0.9062, 0.5625, 0.9062, 0.5938, 0.875, 0.625, 0.875, 0.625, 0.9062, 0.5938, 0.9062, 0.5, 0.9062, 0.5312, 0.9062, 0.5312, 0.9375, 0.5, 0.9375, 0.5, 0.875, 0.5312, 0.875, 0.5312, 0.9062, 0.5, 0.9062, 0.5312, 0.875, 0.5625, 0.875, 0.5625, 0.9062, 0.5312, 0.9062, 0.5, 0.9688, 0.5312, 0.9688, 0.5312, 1.0, 0.5, 1.0, 0.5, 0.9375, 0.5312, 0.9375, 0.5312, 0.9688, 0.5, 0.9688, 0.5312, 0.9375, 0.5625, 0.9375, 0.5625, 0.9688, 0.5312, 0.9688, 0.3125, 0.6562, 0.3438, 0.6562, 0.3438, 0.6875, 0.3125, 0.6875, 0.3125, 0.625, 0.3438, 0.625, 0.3438, 0.6562, 0.3125, 0.6562, 0.3438, 0.625, 0.375, 0.625, 0.375, 0.6562, 0.3438, 0.6562, 0.25, 0.6562, 0.2812, 0.6562, 0.2812, 0.6875, 0.25, 0.6875, 0.25, 0.625, 0.2812, 0.625, 0.2812, 0.6562, 0.25, 0.6562, 0.2812, 0.625, 0.3125, 0.625, 0.3125, 0.6562, 0.2812, 0.6562, 0.25, 0.7188, 0.2812, 0.7188, 0.2812, 0.75, 0.25, 0.75, 0.25, 0.6875, 0.2812, 0.6875, 0.2812, 0.7188, 0.25, 0.7188, 0.2812, 0.6875, 0.3125, 0.6875, 0.3125, 0.7188, 0.2812, 0.7188, 0.8125, 0.6562, 0.8438, 0.6562, 0.8438, 0.6875, 0.8125, 0.6875, 0.8125, 0.625, 0.8438, 0.625, 0.8438, 0.6562, 0.8125, 0.6562, 0.8438, 0.625, 0.875, 0.625, 0.875, 0.6562, 0.8438, 0.6562, 0.75, 0.6562, 0.7812, 0.6562, 0.7812, 0.6875, 0.75, 0.6875, 0.75, 0.625, 0.7812, 0.625, 0.7812, 0.6562, 0.75, 0.6562, 0.7812, 0.625, 0.8125, 0.625, 0.8125, 0.6562, 0.7812, 0.6562, 0.75, 0.7188, 0.7812, 0.7188, 0.7812, 0.75, 0.75, 0.75, 0.75, 0.6875, 0.7812, 0.6875, 0.7812, 0.7188, 0.75, 0.7188, 0.7812, 0.6875, 0.8125, 0.6875, 0.8125, 0.7188, 0.7812, 0.7188, 0.6875, 0.6562, 0.7188, 0.6562, 0.7188, 0.6875, 0.6875, 0.6875, 0.6875, 0.625, 0.7188, 0.625, 0.7188, 0.6562, 0.6875, 0.6562, 0.7188, 0.625, 0.75, 0.625, 0.75, 0.6562, 0.7188, 0.6562, 0.625, 0.6562, 0.6562, 0.6562, 0.6562, 0.6875, 0.625, 0.6875, 0.625, 0.625, 0.6562, 0.625, 0.6562, 0.6562, 0.625, 0.6562, 0.6562, 0.625, 0.6875, 0.625, 0.6875, 0.6562, 0.6562, 0.6562, 0.625, 0.7188, 0.6562, 0.7188, 0.6562, 0.75, 0.625, 0.75, 0.625, 0.6875, 0.6562, 0.6875, 0.6562, 0.7188, 0.625, 0.7188, 0.6562, 0.6875, 0.6875, 0.6875, 0.6875, 0.7188, 0.6562, 0.7188, 0.6875, 0.5312, 0.7188, 0.5312, 0.7188, 0.5625, 0.6875, 0.5625, 0.6875, 0.5, 0.7188, 0.5, 0.7188, 0.5312, 0.6875, 0.5312, 0.7188, 0.5, 0.75, 0.5, 0.75, 0.5312, 0.7188, 0.5312, 0.625, 0.5312, 0.6562, 0.5312, 0.6562, 0.5625, 0.625, 0.5625, 0.625, 0.5, 0.6562, 0.5, 0.6562, 0.5312, 0.625, 0.5312, 0.6562, 0.5, 0.6875, 0.5, 0.6875, 0.5312, 0.6562, 0.5312, 0.625, 0.5938, 0.6562, 0.5938, 0.6562, 0.625, 0.625, 0.625, 0.625, 0.5625, 0.6562, 0.5625, 0.6562, 0.5938, 0.625, 0.5938, 0.6562, 0.5625, 0.6875, 0.5625, 0.6875, 0.5938, 0.6562, 0.5938, 0.8125, 0.5312, 0.8438, 0.5312, 0.8438, 0.5625, 0.8125, 0.5625, 0.8125, 0.5, 0.8438, 0.5, 0.8438, 0.5312, 0.8125, 0.5312, 0.8438, 0.5, 0.875, 0.5, 0.875, 0.5312, 0.8438, 0.5312, 0.75, 0.5312, 0.7812, 0.5312, 0.7812, 0.5625, 0.75, 0.5625, 0.75, 0.5, 0.7812, 0.5, 0.7812, 0.5312, 0.75, 0.5312, 0.7812, 0.5, 0.8125, 0.5, 0.8125, 0.5312, 0.7812, 0.5312, 0.75, 0.5938, 0.7812, 0.5938, 0.7812, 0.625, 0.75, 0.625, 0.75, 0.5625, 0.7812, 0.5625, 0.7812, 0.5938, 0.75, 0.5938, 0.7812, 0.5625, 0.8125, 0.5625, 0.8125, 0.5938, 0.7812, 0.5938, 0.1875, 0.6562, 0.2188, 0.6562, 0.2188, 0.6875, 0.1875, 0.6875, 0.1875, 0.625, 0.2188, 0.625, 0.2188, 0.6562, 0.1875, 0.6562, 0.2188, 0.625, 0.25, 0.625, 0.25, 0.6562, 0.2188, 0.6562, 0.125, 0.6562, 0.1562, 0.6562, 0.1562, 0.6875, 0.125, 0.6875, 0.125, 0.625, 0.1562, 0.625, 0.1562, 0.6562, 0.125, 0.6562, 0.1562, 0.625, 0.1875, 0.625, 0.1875, 0.6562, 0.1562, 0.6562, 0.125, 0.7188, 0.1562, 0.7188, 0.1562, 0.75, 0.125, 0.75, 0.125, 0.6875, 0.1562, 0.6875, 0.1562, 0.7188, 0.125, 0.7188, 0.1562, 0.6875, 0.1875, 0.6875, 0.1875, 0.7188, 0.1562, 0.7188, 0.1875, 0.5312, 0.2188, 0.5312, 0.2188, 0.5625, 0.1875, 0.5625, 0.1875, 0.5, 0.2188, 0.5, 0.2188, 0.5312, 0.1875, 0.5312, 0.2188, 0.5, 0.25, 0.5, 0.25, 0.5312, 0.2188, 0.5312, 0.125, 0.5312, 0.1562, 0.5312, 0.1562, 0.5625, 0.125, 0.5625, 0.125, 0.5, 0.1562, 0.5, 0.1562, 0.5312, 0.125, 0.5312, 0.1562, 0.5, 0.1875, 0.5, 0.1875, 0.5312, 0.1562, 0.5312, 0.125, 0.5938, 0.1562, 0.5938, 0.1562, 0.625, 0.125, 0.625, 0.125, 0.5625, 0.1562, 0.5625, 0.1562, 0.5938, 0.125, 0.5938, 0.1562, 0.5625, 0.1875, 0.5625, 0.1875, 0.5938, 0.1562, 0.5938, 0.3125, 0.5312, 0.3438, 0.5312, 0.3438, 0.5625, 0.3125, 0.5625, 0.3125, 0.5, 0.3438, 0.5, 0.3438, 0.5312, 0.3125, 0.5312, 0.3438, 0.5, 0.375, 0.5, 0.375, 0.5312, 0.3438, 0.5312, 0.25, 0.5312, 0.2812, 0.5312, 0.2812, 0.5625, 0.25, 0.5625, 0.25, 0.5, 0.2812, 0.5, 0.2812, 0.5312, 0.25, 0.5312, 0.2812, 0.5, 0.3125, 0.5, 0.3125, 0.5312, 0.2812, 0.5312, 0.25, 0.5938, 0.2812, 0.5938, 0.2812, 0.625, 0.25, 0.625, 0.25, 0.5625, 0.2812, 0.5625, 0.2812, 0.5938, 0.25, 0.5938, 0.2812, 0.5625, 0.3125, 0.5625, 0.3125, 0.5938, 0.2812, 0.5938, 0.4375, 0.9062, 0.4688, 0.9062, 0.4688, 0.9375, 0.4375, 0.9375, 0.4375, 0.875, 0.4688, 0.875, 0.4688, 0.9062, 0.4375, 0.9062, 0.4688, 0.875, 0.5, 0.875, 0.5, 0.9062, 0.4688, 0.9062, 0.375, 0.9062, 0.4062, 0.9062, 0.4062, 0.9375, 0.375, 0.9375, 0.375, 0.875, 0.4062, 0.875, 0.4062, 0.9062, 0.375, 0.9062, 0.4062, 0.875, 0.4375, 0.875, 0.4375, 0.9062, 0.4062, 0.9062, 0.375, 0.9688, 0.4062, 0.9688, 0.4062, 1.0, 0.375, 1.0, 0.375, 0.9375, 0.4062, 0.9375, 0.4062, 0.9688, 0.375, 0.9688, 0.4062, 0.9375, 0.4375, 0.9375, 0.4375, 0.9688, 0.4062, 0.9688, 0.4375, 0.7812, 0.4688, 0.7812, 0.4688, 0.8125, 0.4375, 0.8125, 0.4375, 0.75, 0.4688, 0.75, 0.4688, 0.7812, 0.4375, 0.7812, 0.4688, 0.75, 0.5, 0.75, 0.5, 0.7812, 0.4688, 0.7812, 0.375, 0.7812, 0.4062, 0.7812, 0.4062, 0.8125, 0.375, 0.8125, 0.375, 0.75, 0.4062, 0.75, 0.4062, 0.7812, 0.375, 0.7812, 0.4062, 0.75, 0.4375, 0.75, 0.4375, 0.7812, 0.4062, 0.7812, 0.375, 0.8438, 0.4062, 0.8438, 0.4062, 0.875, 0.375, 0.875, 0.375, 0.8125, 0.4062, 0.8125, 0.4062, 0.8438, 0.375, 0.8438, 0.4062, 0.8125, 0.4375, 0.8125, 0.4375, 0.8438, 0.4062, 0.8438, 0.5625, 0.7812, 0.5938, 0.7812, 0.5938, 0.8125, 0.5625, 0.8125, 0.5625, 0.75, 0.5938, 0.75, 0.5938, 0.7812, 0.5625, 0.7812, 0.5938, 0.75, 0.625, 0.75, 0.625, 0.7812, 0.5938, 0.7812, 0.5, 0.7812, 0.5312, 0.7812, 0.5312, 0.8125, 0.5, 0.8125, 0.5, 0.75, 0.5312, 0.75, 0.5312, 0.7812, 0.5, 0.7812, 0.5312, 0.75, 0.5625, 0.75, 0.5625, 0.7812, 0.5312, 0.7812, 0.5, 0.8438, 0.5312, 0.8438, 0.5312, 0.875, 0.5, 0.875, 0.5, 0.8125, 0.5312, 0.8125, 0.5312, 0.8438, 0.5, 0.8438, 0.5312, 0.8125, 0.5625, 0.8125, 0.5625, 0.8438, 0.5312, 0.8438, 0.4688, 0.6875, 0.4375, 0.6875, 0.4375, 0.6875, 0.4688, 0.6875, 0.625, 0.6875, 0.5938, 0.6875, 0.5938, 0.6875, 0.625, 0.6875, 0.625, 0.5625, 0.625, 0.5938, 0.625, 0.5938, 0.625, 0.5625, 0.5, 0.6875, 0.4688, 0.6875, 0.4688, 0.6875, 0.5, 0.6875, 0.5625, 0.5625, 0.5938, 0.5625, 0.5938, 0.5625, 0.5625, 0.5625, 0.5312, 0.6875, 0.5, 0.6875, 0.5, 0.6875, 0.5312, 0.6875, 0.375, 0.7188, 0.4062, 0.7188, 0.4062, 0.75, 0.375, 0.75, 0.375, 0.6875, 0.4062, 0.6875, 0.4062, 0.7188, 0.375, 0.7188, 0.4062, 0.6875, 0.4375, 0.6875, 0.4375, 0.7188, 0.4062, 0.7188, 0.4375, 0.5312, 0.4688, 0.5312, 0.4688, 0.5625, 0.4375, 0.5625, 0.4375, 0.5312, 0.4375, 0.5, 0.4375, 0.5, 0.4375, 0.5312, 0.4688, 0.75, 0.4375, 0.75, 0.4375, 0.75, 0.4688, 0.75, 0.375, 0.5312, 0.4062, 0.5312, 0.4062, 0.5625, 0.375, 0.5625, 0.375, 0.5, 0.4062, 0.5, 0.4062, 0.5312, 0.375, 0.5312, 0.4062, 0.5, 0.4375, 0.5, 0.4375, 0.5312, 0.4062, 0.5312, 0.4062, 0.6875, 0.375, 0.6875, 0.375, 0.6875, 0.4062, 0.6875, 0.625, 0.6562, 0.625, 0.6875, 0.625, 0.6875, 0.625, 0.6562, 0.375, 0.6562, 0.375, 0.625, 0.375, 0.625, 0.375, 0.6562, 0.5625, 0.5312, 0.5938, 0.5312, 0.5938, 0.5625, 0.5625, 0.5625, 0.5625, 0.5, 0.5938, 0.5, 0.5938, 0.5312, 0.5625, 0.5312, 0.5938, 0.5, 0.625, 0.5, 0.625, 0.5312, 0.5938, 0.5312, 0.5, 0.5312, 0.5312, 0.5312, 0.5312, 0.5625, 0.5, 0.5625, 0.5, 0.5, 0.5312, 0.5, 0.5312, 0.5312, 0.5, 0.5312, 0.5312, 0.5, 0.5625, 0.5, 0.5625, 0.5312, 0.5312, 0.5312, 0.5938, 0.5625, 0.625, 0.5625, 0.625, 0.5625, 0.5938, 0.5625, 0.5625, 0.6875, 0.5312, 0.6875, 0.5312, 0.6875, 0.5625, 0.6875, 0.375, 0.6875, 0.375, 0.6562, 0.375, 0.6562, 0.375, 0.6875, 0.4375, 0.4062, 0.4688, 0.4062, 0.4688, 0.4375, 0.4375, 0.4375, 0.4375, 0.375, 0.4688, 0.375, 0.4688, 0.4062, 0.4375, 0.4062, 0.4688, 0.375, 0.5, 0.375, 0.5, 0.4062, 0.4688, 0.4062, 0.375, 0.4062, 0.4062, 0.4062, 0.4062, 0.4375, 0.375, 0.4375, 0.375, 0.375, 0.4062, 0.375, 0.4062, 0.4062, 0.375, 0.4062, 0.4062, 0.375, 0.4375, 0.375, 0.4375, 0.4062, 0.4062, 0.4062, 0.375, 0.4688, 0.4062, 0.4688, 0.4062, 0.5, 0.375, 0.5, 0.375, 0.4375, 0.4062, 0.4375, 0.4062, 0.4688, 0.375, 0.4688, 0.4062, 0.4375, 0.4375, 0.4375, 0.4375, 0.4688, 0.4062, 0.4688, 0.4375, 0.2812, 0.4688, 0.2812, 0.4688, 0.3125, 0.4375, 0.3125, 0.4375, 0.25, 0.4688, 0.25, 0.4688, 0.2812, 0.4375, 0.2812, 0.4688, 0.25, 0.5, 0.25, 0.5, 0.2812, 0.4688, 0.2812, 0.375, 0.2812, 0.4062, 0.2812, 0.4062, 0.3125, 0.375, 0.3125, 0.375, 0.25, 0.4062, 0.25, 0.4062, 0.2812, 0.375, 0.2812, 0.4062, 0.25, 0.4375, 0.25, 0.4375, 0.2812, 0.4062, 0.2812, 0.375, 0.3438, 0.4062, 0.3438, 0.4062, 0.375, 0.375, 0.375, 0.375, 0.3125, 0.4062, 0.3125, 0.4062, 0.3438, 0.375, 0.3438, 0.4062, 0.3125, 0.4375, 0.3125, 0.4375, 0.3438, 0.4062, 0.3438, 0.5625, 0.2812, 0.5938, 0.2812, 0.5938, 0.3125, 0.5625, 0.3125, 0.5625, 0.25, 0.5938, 0.25, 0.5938, 0.2812, 0.5625, 0.2812, 0.5938, 0.25, 0.625, 0.25, 0.625, 0.2812, 0.5938, 0.2812, 0.5, 0.2812, 0.5312, 0.2812, 0.5312, 0.3125, 0.5, 0.3125, 0.5, 0.25, 0.5312, 0.25, 0.5312, 0.2812, 0.5, 0.2812, 0.5312, 0.25, 0.5625, 0.25, 0.5625, 0.2812, 0.5312, 0.2812, 0.5, 0.3438, 0.5312, 0.3438, 0.5312, 0.375, 0.5, 0.375, 0.5, 0.3125, 0.5312, 0.3125, 0.5312, 0.3438, 0.5, 0.3438, 0.5312, 0.3125, 0.5625, 0.3125, 0.5625, 0.3438, 0.5312, 0.3438, 0.4375, 0.1562, 0.4688, 0.1562, 0.4688, 0.1875, 0.4375, 0.1875, 0.4375, 0.125, 0.4688, 0.125, 0.4688, 0.1562, 0.4375, 0.1562, 0.4688, 0.125, 0.5, 0.125, 0.5, 0.1562, 0.4688, 0.1562, 0.375, 0.1562, 0.4062, 0.1562, 0.4062, 0.1875, 0.375, 0.1875, 0.375, 0.125, 0.4062, 0.125, 0.4062, 0.1562, 0.375, 0.1562, 0.4062, 0.125, 0.4375, 0.125, 0.4375, 0.1562, 0.4062, 0.1562, 0.375, 0.2188, 0.4062, 0.2188, 0.4062, 0.25, 0.375, 0.25, 0.375, 0.1875, 0.4062, 0.1875, 0.4062, 0.2188, 0.375, 0.2188, 0.4062, 0.1875, 0.4375, 0.1875, 0.4375, 0.2188, 0.4062, 0.2188, 0.4375, 0.03125, 0.4688, 0.03125, 0.4688, 0.0625, 0.4375, 0.0625, 0.4375, 0.0, 0.4688, 0.0, 0.4688, 0.03125, 0.4375, 0.03125, 0.4688, 0.0, 0.5, 0.0, 0.5, 0.03125, 0.4688, 0.03125, 0.375, 0.03125, 0.4062, 0.03125, 0.4062, 0.0625, 0.375, 0.0625, 0.375, 0.0, 0.4062, 0.0, 0.4062, 0.03125, 0.375, 0.03125, 0.4062, 0.0, 0.4375, 0.0, 0.4375, 0.03125, 0.4062, 0.03125, 0.375, 0.09375, 0.4062, 0.09375, 0.4062, 0.125, 0.375, 0.125, 0.375, 0.0625, 0.4062, 0.0625, 0.4062, 0.09375, 0.375, 0.09375, 0.4062, 0.0625, 0.4375, 0.0625, 0.4375, 0.09375, 0.4062, 0.09375, 0.5625, 0.03125, 0.5938, 0.03125, 0.5938, 0.0625, 0.5625, 0.0625, 0.5625, 0.0, 0.5938, 0.0, 0.5938, 0.03125, 0.5625, 0.03125, 0.5938, 0.0, 0.625, 0.0, 0.625, 0.03125, 0.5938, 0.03125, 0.5, 0.03125, 0.5312, 0.03125, 0.5312, 0.0625, 0.5, 0.0625, 0.5, 0.0, 0.5312, 0.0, 0.5312, 0.03125, 0.5, 0.03125, 0.5312, 0.0, 0.5625, 0.0, 0.5625, 0.03125, 0.5312, 0.03125, 0.5, 0.09375, 0.5312, 0.09375, 0.5312, 0.125, 0.5, 0.125, 0.5, 0.0625, 0.5312, 0.0625, 0.5312, 0.09375, 0.5, 0.09375, 0.5312, 0.0625, 0.5625, 0.0625, 0.5625, 0.09375, 0.5312, 0.09375, 0.5625, 0.09375, 0.5938, 0.09375, 0.5938, 0.125, 0.5625, 0.125, 0.5625, 0.0625, 0.5938, 0.0625, 0.5938, 0.09375, 0.5625, 0.09375, 0.5938, 0.0625, 0.625, 0.0625, 0.625, 0.09375, 0.5938, 0.09375, 0.4375, 0.09375, 0.4688, 0.09375, 0.4688, 0.125, 0.4375, 0.125, 0.4375, 0.0625, 0.4688, 0.0625, 0.4688, 0.09375, 0.4375, 0.09375, 0.4688, 0.0625, 0.5, 0.0625, 0.5, 0.09375, 0.4688, 0.09375, 0.4375, 0.2188, 0.4688, 0.2188, 0.4688, 0.25, 0.4375, 0.25, 0.4375, 0.1875, 0.4688, 0.1875, 0.4688, 0.2188, 0.4375, 0.2188, 0.4688, 0.1875, 0.5, 0.1875, 0.5, 0.2188, 0.4688, 0.2188, 0.5625, 0.3438, 0.5938, 0.3438, 0.5938, 0.375, 0.5625, 0.375, 0.5625, 0.3125, 0.5938, 0.3125, 0.5938, 0.3438, 0.5625, 0.3438, 0.5938, 0.3125, 0.625, 0.3125, 0.625, 0.3438, 0.5938, 0.3438, 0.4375, 0.3438, 0.4688, 0.3438, 0.4688, 0.375, 0.4375, 0.375, 0.4375, 0.3125, 0.4688, 0.3125, 0.4688, 0.3438, 0.4375, 0.3438, 0.4688, 0.3125, 0.5, 0.3125, 0.5, 0.3438, 0.4688, 0.3438, 0.4375, 0.4688, 0.4688, 0.4688, 0.4688, 0.5, 0.4375, 0.5, 0.4375, 0.4375, 0.4688, 0.4375, 0.4688, 0.4688, 0.4375, 0.4688, 0.4688, 0.4375, 0.5, 0.4375, 0.5, 0.4688, 0.4688, 0.4688, 0.625, 0.625, 0.625, 0.6562, 0.625, 0.6562, 0.625, 0.625, 0.4375, 0.6875, 0.4062, 0.6875, 0.4062, 0.6875, 0.4375, 0.6875, 0.5, 0.5625, 0.5312, 0.5625, 0.5312, 0.5625, 0.5, 0.5625, 0.375, 0.5938, 0.375, 0.5625, 0.375, 0.5625, 0.375, 0.5938, 0.5312, 0.5625, 0.5625, 0.5625, 0.5625, 0.5625, 0.5312, 0.5625, 0.375, 0.625, 0.375, 0.5938, 0.375, 0.5938, 0.375, 0.625, 0.4688, 0.5312, 0.4375, 0.5312, 0.4375, 0.5312, 0.4688, 0.5312, 0.4375, 0.6875, 0.4688, 0.6875, 0.4688, 0.7188, 0.4375, 0.7188, 0.4688, 0.6875, 0.5, 0.6875, 0.5, 0.7188, 0.4688, 0.7188, 0.5625, 0.8438, 0.5938, 0.8438, 0.5938, 0.875, 0.5625, 0.875, 0.5625, 0.8125, 0.5938, 0.8125, 0.5938, 0.8438, 0.5625, 0.8438, 0.5938, 0.8125, 0.625, 0.8125, 0.625, 0.8438, 0.5938, 0.8438, 0.4375, 0.8438, 0.4688, 0.8438, 0.4688, 0.875, 0.4375, 0.875, 0.4375, 0.8125, 0.4688, 0.8125, 0.4688, 0.8438, 0.4375, 0.8438, 0.4688, 0.8125, 0.5, 0.8125, 0.5, 0.8438, 0.4688, 0.8438, 0.4375, 0.9688, 0.4688, 0.9688, 0.4688, 1.0, 0.4375, 1.0, 0.4375, 0.9375, 0.4688, 0.9375, 0.4688, 0.9688, 0.4375, 0.9688, 0.4688, 0.9375, 0.5, 0.9375, 0.5, 0.9688, 0.4688, 0.9688, 0.3125, 0.5938, 0.3438, 0.5938, 0.3438, 0.625, 0.3125, 0.625, 0.3125, 0.5625, 0.3438, 0.5625, 0.3438, 0.5938, 0.3125, 0.5938, 0.3438, 0.5625, 0.375, 0.5625, 0.375, 0.5938, 0.3438, 0.5938, 0.1875, 0.5938, 0.2188, 0.5938, 0.2188, 0.625, 0.1875, 0.625, 0.1875, 0.5625, 0.2188, 0.5625, 0.2188, 0.5938, 0.1875, 0.5938, 0.2188, 0.5625, 0.25, 0.5625, 0.25, 0.5938, 0.2188, 0.5938, 0.1875, 0.7188, 0.2188, 0.7188, 0.2188, 0.75, 0.1875, 0.75, 0.1875, 0.6875, 0.2188, 0.6875, 0.2188, 0.7188, 0.1875, 0.7188, 0.2188, 0.6875, 0.25, 0.6875, 0.25, 0.7188, 0.2188, 0.7188, 0.8125, 0.5938, 0.8438, 0.5938, 0.8438, 0.625, 0.8125, 0.625, 0.8125, 0.5625, 0.8438, 0.5625, 0.8438, 0.5938, 0.8125, 0.5938, 0.8438, 0.5625, 0.875, 0.5625, 0.875, 0.5938, 0.8438, 0.5938, 0.6875, 0.5938, 0.7188, 0.5938, 0.7188, 0.625, 0.6875, 0.625, 0.6875, 0.5625, 0.7188, 0.5625, 0.7188, 0.5938, 0.6875, 0.5938, 0.7188, 0.5625, 0.75, 0.5625, 0.75, 0.5938, 0.7188, 0.5938, 0.6875, 0.7188, 0.7188, 0.7188, 0.7188, 0.75, 0.6875, 0.75, 0.6875, 0.6875, 0.7188, 0.6875, 0.7188, 0.7188, 0.6875, 0.7188, 0.7188, 0.6875, 0.75, 0.6875, 0.75, 0.7188, 0.7188, 0.7188, 0.8125, 0.7188, 0.8438, 0.7188, 0.8438, 0.75, 0.8125, 0.75, 0.8125, 0.6875, 0.8438, 0.6875, 0.8438, 0.7188, 0.8125, 0.7188, 0.8438, 0.6875, 0.875, 0.6875, 0.875, 0.7188, 0.8438, 0.7188, 0.3125, 0.7188, 0.3438, 0.7188, 0.3438, 0.75, 0.3125, 0.75, 0.3125, 0.6875, 0.3438, 0.6875, 0.3438, 0.7188, 0.3125, 0.7188, 0.3438, 0.6875, 0.375, 0.6875, 0.375, 0.7188, 0.3438, 0.7188, 0.5625, 0.9688, 0.5938, 0.9688, 0.5938, 1.0, 0.5625, 1.0, 0.5625, 0.9375, 0.5938, 0.9375, 0.5938, 0.9688, 0.5625, 0.9688, 0.5938, 0.9375, 0.625, 0.9375, 0.625, 0.9688, 0.5938, 0.9688, 0.5625, 0.7188, 0.5938, 0.7188, 0.5938, 0.75, 0.5625, 0.75, 0.5625, 0.6875, 0.5938, 0.6875, 0.5938, 0.7188, 0.5625, 0.7188, 0.5938, 0.6875, 0.625, 0.6875, 0.625, 0.7188, 0.5938, 0.7188, 0.5625, 0.4688, 0.5938, 0.4688, 0.5938, 0.5, 0.5625, 0.5, 0.5625, 0.4375, 0.5938, 0.4375, 0.5938, 0.4688, 0.5625, 0.4688, 0.5938, 0.4375, 0.625, 0.4375, 0.625, 0.4688, 0.5938, 0.4688, 0.5625, 0.2188, 0.5938, 0.2188, 0.5938, 0.25, 0.5625, 0.25, 0.5625, 0.1875, 0.5938, 0.1875, 0.5938, 0.2188, 0.5625, 0.2188, 0.5938, 0.1875, 0.625, 0.1875, 0.625, 0.2188, 0.5938, 0.2188, 0.4688, 0.6562, 0.4375, 0.6562, 0.4375, 0.6562, 0.4688, 0.6562, 0.5938, 0.5938, 0.625, 0.5938, 0.625, 0.625, 0.5938, 0.625, 0.5312, 0.5938, 0.5625, 0.5938, 0.5625, 0.625, 0.5312, 0.625, 0.4375, 0.5938, 0.4688, 0.5938, 0.4688, 0.5938, 0.4375, 0.5938, 0.4062, 0.6562, 0.4375, 0.6562, 0.4375, 0.6875, 0.4062, 0.6875, 0.4688, 0.6562, 0.5, 0.6562, 0.5, 0.6875, 0.4688, 0.6875, 0.5312, 0.6562, 0.5625, 0.6562, 0.5625, 0.6875, 0.5312, 0.6875, 0.5938, 0.6562, 0.625, 0.6562, 0.625, 0.6875, 0.5938, 0.6875, 0.5625, 0.6562, 0.5938, 0.6562, 0.5938, 0.6875, 0.5625, 0.6875, 0.5625, 0.625, 0.5938, 0.625, 0.5938, 0.6562, 0.5625, 0.6562, 0.5938, 0.625, 0.625, 0.625, 0.625, 0.6562, 0.5938, 0.6562, 0.5, 0.6562, 0.5312, 0.6562, 0.5312, 0.6875, 0.5, 0.6875, 0.5, 0.625, 0.5312, 0.625, 0.5312, 0.6562, 0.5, 0.6562, 0.5312, 0.625, 0.5625, 0.625, 0.5625, 0.6562, 0.5312, 0.6562, 0.4375, 0.6562, 0.4688, 0.6562, 0.4688, 0.6875, 0.4375, 0.6875, 0.5, 0.5938, 0.5, 0.625, 0.5, 0.625, 0.5, 0.5938, 0.5, 0.625, 0.5, 0.6562, 0.5, 0.6562, 0.5, 0.625, 0.375, 0.6562, 0.4062, 0.6562, 0.4062, 0.6875, 0.375, 0.6875, 0.4062, 0.5938, 0.4375, 0.5938, 0.4375, 0.5938, 0.4062, 0.5938, 0.4375, 0.6562, 0.4062, 0.6562, 0.4062, 0.6562, 0.4375, 0.6562, 0.375, 0.5938, 0.4062, 0.5938, 0.4062, 0.5938, 0.375, 0.5938, 0.375, 0.5625, 0.4062, 0.5625, 0.4062, 0.5938, 0.375, 0.5938, 0.4062, 0.5625, 0.4375, 0.5625, 0.4375, 0.5938, 0.4062, 0.5938, 0.5, 0.5938, 0.5312, 0.5938, 0.5312, 0.625, 0.5, 0.625, 0.5, 0.5625, 0.5312, 0.5625, 0.5312, 0.5938, 0.5, 0.5938, 0.5312, 0.5625, 0.5625, 0.5625, 0.5625, 0.5938, 0.5312, 0.5938, 0.5625, 0.5938, 0.5938, 0.5938, 0.5938, 0.625, 0.5625, 0.625, 0.5625, 0.5625, 0.5938, 0.5625, 0.5938, 0.5938, 0.5625, 0.5938, 0.5938, 0.5625, 0.625, 0.5625, 0.625, 0.5938, 0.5938, 0.5938, 0.5, 0.6562, 0.4688, 0.6562, 0.4688, 0.6562, 0.5, 0.6562, 0.4375, 0.5625, 0.4688, 0.5625, 0.4688, 0.5938, 0.4375, 0.5938, 0.4688, 0.5625, 0.5, 0.5625, 0.5, 0.5938, 0.4688, 0.5938, 0.4688, 0.5938, 0.5, 0.5938, 0.5, 0.625, 0.4688, 0.625, 0.4062, 0.5938, 0.4375, 0.5938, 0.4375, 0.625, 0.4062, 0.625, 0.4375, 0.625, 0.4688, 0.625, 0.4688, 0.6562, 0.4375, 0.6562, 0.4688, 0.625, 0.5, 0.625, 0.5, 0.6562, 0.4688, 0.6562, 0.375, 0.625, 0.4062, 0.625, 0.4062, 0.6562, 0.375, 0.6562, 0.4062, 0.625, 0.4375, 0.625, 0.4375, 0.6562, 0.4062, 0.6562, 0.375, 0.5938, 0.4062, 0.5938, 0.4062, 0.625, 0.375, 0.625, 0.4375, 0.5938, 0.4688, 0.5938, 0.4688, 0.625, 0.4375, 0.625, 0.375, 0.625, 0.375, 0.5938, 0.375, 0.5938, 0.375, 0.625, 0.375, 0.6562, 0.375, 0.625, 0.375, 0.625, 0.375, 0.6562, 0.4688, 0.5938, 0.5, 0.5938, 0.5, 0.5938, 0.4688, 0.5938, 0.4062, 0.6562, 0.375, 0.6562, 0.375, 0.6562, 0.4062, 0.6562, 0.5, 0.5312, 0.4688, 0.5312, 0.4688, 0.5312, 0.5, 0.5312, 0.4375, 0.75, 0.4375, 0.7188, 0.4375, 0.7188, 0.4375, 0.75, 0.4688, 0.7188, 0.5, 0.7188, 0.5, 0.7188, 0.4688, 0.7188, 0.5, 0.5, 0.5, 0.5312, 0.5, 0.5312, 0.5, 0.5, 0.5, 0.5312, 0.4688, 0.5312, 0.4688, 0.5312, 0.5, 0.5312, 0.4375, 0.75, 0.4375, 0.7188, 0.4375, 0.7188, 0.4375, 0.75, 0.5, 0.5, 0.5, 0.5312, 0.5, 0.5312, 0.5, 0.5, 0.4375, 0.7188, 0.4688, 0.7188, 0.4688, 0.7188, 0.4375, 0.7188, 0.5, 0.75, 0.4688, 0.75, 0.4688, 0.75, 0.5, 0.75, 0.4688, 0.5, 0.5, 0.5, 0.5, 0.5, 0.4688, 0.5, 0.5, 0.7188, 0.5, 0.75, 0.5, 0.75, 0.5, 0.7188, 0.4688, 0.7188, 0.5, 0.7188, 0.5, 0.7188, 0.4688, 0.7188, 0.4688, 0.7188, 0.5, 0.7188, 0.5, 0.75, 0.4688, 0.75, 0.4375, 0.5, 0.4688, 0.5, 0.4688, 0.5312, 0.4375, 0.5312, 0.4688, 0.5, 0.5, 0.5, 0.5, 0.5312, 0.4688, 0.5312, 0.4375, 0.7188, 0.4688, 0.7188, 0.4688, 0.75, 0.4375, 0.75, 0.5, 0.7188, 0.5, 0.75, 0.5, 0.75, 0.5, 0.7188, 0.4375, 0.5312, 0.4375, 0.5, 0.4375, 0.5, 0.4375, 0.5312, 0.4688, 0.5, 0.5, 0.5, 0.5, 0.5, 0.4688, 0.5, 0.4375, 0.5, 0.4688, 0.5, 0.4688, 0.5, 0.4375, 0.5, 0.5, 0.75, 0.4688, 0.75, 0.4688, 0.75, 0.5, 0.75, 0.4375, 0.7188, 0.4688, 0.7188, 0.4688, 0.7188, 0.4375, 0.7188, 0.4688, 0.75, 0.4375, 0.75, 0.4375, 0.75, 0.4688, 0.75, 0.4688, 0.5312, 0.4375, 0.5312, 0.4375, 0.5312, 0.4688, 0.5312])
me_cube_005.use_remesh_fix_poles = True
me_cube_005.use_remesh_preserve_attributes = False
me_cube_005.use_mirror_vertex_groups = False
me_cube_005.update()
me_cylinder_001 = bpy.data.meshes.new('Cylinder.001')
me_cylinder_001.from_pydata([(1.451, -4.708, -5.834), (1.451, -4.49, 6.013), (0.612, -3.663, -5.853), (0.612, -3.445, 5.994), (-0.01124, -2.47, -5.875), (-0.01124, -2.253, 5.972), (-0.3951, -1.177, -5.899), (-0.3951, -0.9591, 5.948), (-0.5247, 0.1684, -5.923), (-0.5247, 0.3862, 5.923), (-0.3951, 1.514, -5.948), (-0.3951, 1.731, 5.899), (-0.01124, 2.807, -5.972), (-0.01124, 3.025, 5.875), (0.612, 3.999, -5.994), (0.612, 4.217, 5.853), (1.451, 5.044, -6.013), (1.451, 5.262, 5.834), (1.819, -4.49, 6.013), (1.819, -4.708, -5.834), (0.8945, -3.663, -5.853), (0.8945, -3.445, 5.994), (0.2073, -2.47, -5.875), (0.2073, -2.253, 5.972), (-0.2158, -1.177, -5.899), (-0.2158, -0.9591, 5.948), (-0.3587, 0.1684, -5.923), (-0.3587, 0.3862, 5.923), (-0.2158, 1.514, -5.948), (-0.2158, 1.731, 5.899), (0.2073, 2.807, -5.972), (0.2073, 3.025, 5.875), (0.8945, 3.999, -5.994), (0.8945, 4.217, 5.853), (1.819, 5.044, -6.013), (1.819, 5.262, 5.834), (1.451, -4.504, 5.251), (0.612, -3.459, 5.232), (-0.01124, -2.267, 5.21), (-0.3951, -0.9731, 5.186), (-0.5247, 0.3722, 5.161), (-0.3951, 1.717, 5.136), (-0.01124, 3.011, 5.113), (0.612, 4.203, 5.091), (1.451, 5.248, 5.071), (1.819, -4.504, 5.251), (0.8945, -3.459, 5.232), (0.2073, -2.267, 5.21), (-0.2158, -0.9731, 5.186), (-0.3587, 0.3722, 5.161), (-0.2158, 1.717, 5.136), (0.2073, 3.011, 5.113), (0.8945, 4.203, 5.091), (1.819, 5.248, 5.071), (1.451, -4.51, 4.907), (0.612, -3.465, 4.888), (-0.01124, -2.273, 4.866), (-0.3951, -0.9795, 4.842), (-0.5247, 0.3658, 4.818), (-0.3951, 1.711, 4.793), (-0.01124, 3.005, 4.769), (0.612, 4.197, 4.747), (1.451, 5.242, 4.728), (1.819, -4.51, 4.907), (0.8945, -3.465, 4.888), (0.2073, -2.273, 4.866), (-0.2158, -0.9795, 4.842), (-0.3587, 0.3658, 4.818), (-0.2158, 1.711, 4.793), (0.2073, 3.005, 4.769), (0.8945, 4.197, 4.747), (1.819, 5.242, 4.728), (0.9913, 4.203, 5.091), (1.916, 5.248, 5.071), (0.3041, 3.011, 5.113), (-0.1191, 1.717, 5.136), (-0.262, 0.3722, 5.161), (-0.1191, -0.9731, 5.186), (0.3041, -2.267, 5.21), (0.9913, -3.459, 5.232), (1.916, -4.504, 5.251), (1.916, -4.51, 4.907), (0.9913, -3.465, 4.888), (0.3041, -2.273, 4.866), (-0.1191, -0.9795, 4.842), (-0.262, 0.3658, 4.818), (-0.1191, 1.711, 4.793), (0.3041, 3.005, 4.769), (0.9913, 4.197, 4.747), (1.916, 5.242, 4.728), (0.4636, 3.287, 5.083), (0.4636, 3.282, 4.788), (0.8317, 3.921, 4.776), (0.8317, 3.926, 5.072), (-0.2283, 0.6893, 5.131), (-0.2283, 0.6839, 4.836), (-0.1528, 1.394, 4.823), (-0.1528, 1.399, 5.118), (-0.1528, -0.656, 5.156), (-0.1528, -0.6614, 4.861), (-0.2283, 0.04866, 4.848), (-0.2283, 0.05408, 5.143), (0.8317, -3.183, 5.202), (0.8317, -3.188, 4.907), (0.4636, -2.549, 4.895), (0.4636, -2.544, 5.191), (1.342, 0.349, 4.788), (1.342, 0.349, 5.083), (1.71, 0.3446, 5.072), (1.71, 0.3446, 4.776), (1.638, 0.4271, 4.961), (1.638, 0.4281, 5.015), (1.652, 0.559, 5.013), (1.652, 0.558, 4.959), (1.652, 0.179, 4.966), (1.652, 0.18, 5.02), (1.638, 0.3109, 5.018), (1.638, 0.3099, 4.963), (1.71, 0.3934, 4.907), (1.71, 0.3934, 5.202), (1.342, 0.389, 5.191), (1.342, 0.389, 4.895)], [], [(36, 37, 3, 1), (37, 38, 5, 3), (38, 39, 7, 5), (39, 40, 9, 7), (40, 41, 11, 9), (41, 42, 13, 11), (42, 43, 15, 13), (43, 44, 17, 15), (45, 18, 21, 46), (46, 21, 23, 47), (47, 23, 25, 48), (48, 25, 27, 49), (49, 27, 29, 50), (50, 29, 31, 51), (51, 31, 33, 52), (52, 33, 35, 53), (62, 16, 34, 71), (1, 3, 21, 18), (11, 13, 31, 29), (8, 6, 24, 26), (7, 9, 27, 25), (4, 2, 20, 22), (14, 12, 30, 32), (3, 5, 23, 21), (13, 15, 33, 31), (10, 8, 26, 28), (9, 11, 29, 27), (6, 4, 22, 24), (16, 14, 32, 34), (36, 1, 18, 45), (5, 7, 25, 23), (15, 17, 35, 33), (2, 0, 19, 20), (12, 10, 28, 30), (54, 36, 45, 63), (17, 44, 53, 35), (47, 48, 77, 78), (71, 70, 88, 89), (48, 49, 76, 77), (70, 69, 87, 88), (53, 71, 89, 73), (49, 50, 75, 76), (63, 45, 80, 81), (69, 68, 86, 87), (61, 62, 44, 43), (60, 61, 43, 42), (59, 60, 42, 41), (58, 59, 41, 40), (57, 58, 40, 39), (56, 57, 39, 38), (55, 56, 38, 37), (54, 55, 37, 36), (0, 2, 55, 54), (2, 4, 56, 55), (4, 6, 57, 56), (6, 8, 58, 57), (8, 10, 59, 58), (10, 12, 60, 59), (12, 14, 61, 60), (14, 16, 62, 61), (19, 63, 64, 20), (20, 64, 65, 22), (22, 65, 66, 24), (24, 66, 67, 26), (26, 67, 68, 28), (28, 68, 69, 30), (30, 69, 70, 32), (32, 70, 71, 34), (0, 54, 63, 19), (44, 62, 71, 53), (88, 72, 73, 89), (97, 94, 111, 112), (86, 75, 74, 87), (98, 99, 114, 115), (93, 90, 107, 108), (83, 78, 77, 84), (94, 95, 110, 111), (81, 80, 79, 82), (64, 63, 81, 82), (46, 47, 78, 79), (65, 64, 82, 83), (45, 46, 79, 80), (66, 65, 83, 84), (52, 53, 73, 72), (67, 66, 84, 85), (51, 52, 72, 74), (68, 67, 85, 86), (50, 51, 74, 75), (87, 74, 91, 90), (74, 72, 92, 91), (72, 88, 93, 92), (88, 87, 90, 93), (85, 76, 95, 94), (76, 75, 96, 95), (75, 86, 97, 96), (86, 85, 94, 97), (84, 77, 99, 98), (77, 76, 100, 99), (76, 85, 101, 100), (85, 84, 98, 101), (82, 79, 103, 102), (79, 78, 104, 103), (78, 83, 105, 104), (83, 82, 102, 105), (107, 106, 109, 108), (111, 110, 113, 112), (115, 114, 117, 116), (119, 118, 121, 120), (102, 103, 118, 119), (91, 92, 109, 106), (101, 98, 115, 116), (95, 96, 113, 110), (105, 102, 119, 120), (92, 93, 108, 109), (99, 100, 117, 114), (96, 97, 112, 113), (103, 104, 121, 118), (100, 101, 116, 117), (104, 105, 120, 121), (90, 91, 106, 107)])
_uv = me_cylinder_001.uv_layers.new(name='UVMap')
_uv.uv.foreach_set('vector', [0.375, 0.9678, 0.3438, 0.9678, 0.3438, 1.0, 0.375, 1.0, 0.3438, 0.9678, 0.3125, 0.9678, 0.3125, 1.0, 0.3438, 1.0, 0.3125, 0.9678, 0.2812, 0.9678, 0.2812, 1.0, 0.3125, 1.0, 0.2812, 0.9678, 0.25, 0.9678, 0.25, 1.0, 0.2812, 1.0, 0.25, 0.9678, 0.2188, 0.9678, 0.2188, 1.0, 0.25, 1.0, 0.2188, 0.9678, 0.1875, 0.9678, 0.1875, 1.0, 0.2188, 1.0, 0.1875, 0.9678, 0.1562, 0.9678, 0.1562, 1.0, 0.1875, 1.0, 0.1562, 0.9678, 0.125, 0.9678, 0.125, 1.0, 0.1562, 1.0, 0.375, 0.9678, 0.375, 1.0, 0.3438, 1.0, 0.3438, 0.9678, 0.3438, 0.9678, 0.3438, 1.0, 0.3125, 1.0, 0.3125, 0.9678, 0.3125, 0.9678, 0.3125, 1.0, 0.2812, 1.0, 0.2812, 0.9678, 0.2812, 0.9678, 0.2812, 1.0, 0.25, 1.0, 0.25, 0.9678, 0.25, 0.9678, 0.25, 1.0, 0.2188, 1.0, 0.2188, 0.9678, 0.2188, 0.9678, 0.2188, 1.0, 0.1875, 1.0, 0.1875, 0.9678, 0.1875, 0.9678, 0.1875, 1.0, 0.1562, 1.0, 0.1562, 0.9678, 0.1562, 0.9678, 0.1562, 1.0, 0.125, 1.0, 0.125, 0.9678, 0.125, 0.9533, 0.125, 0.5, 0.125, 0.5, 0.125, 0.9533, 0.375, 1.0, 0.3438, 1.0, 0.3438, 1.0, 0.375, 1.0, 0.2188, 1.0, 0.1875, 1.0, 0.1875, 1.0, 0.2188, 1.0, 0.25, 0.5, 0.2812, 0.5, 0.2812, 0.5, 0.25, 0.5, 0.2812, 1.0, 0.25, 1.0, 0.25, 1.0, 0.2812, 1.0, 0.3125, 0.5, 0.3438, 0.5, 0.3438, 0.5, 0.3125, 0.5, 0.1562, 0.5, 0.1875, 0.5, 0.1875, 0.5, 0.1562, 0.5, 0.3438, 1.0, 0.3125, 1.0, 0.3125, 1.0, 0.3438, 1.0, 0.1875, 1.0, 0.1562, 1.0, 0.1562, 1.0, 0.1875, 1.0, 0.2188, 0.5, 0.25, 0.5, 0.25, 0.5, 0.2188, 0.5, 0.25, 1.0, 0.2188, 1.0, 0.2188, 1.0, 0.25, 1.0, 0.2812, 0.5, 0.3125, 0.5, 0.3125, 0.5, 0.2812, 0.5, 0.125, 0.5, 0.1562, 0.5, 0.1562, 0.5, 0.125, 0.5, 0.375, 0.9678, 0.375, 1.0, 0.375, 1.0, 0.375, 0.9678, 0.3125, 1.0, 0.2812, 1.0, 0.2812, 1.0, 0.3125, 1.0, 0.1562, 1.0, 0.125, 1.0, 0.125, 1.0, 0.1562, 1.0, 0.3438, 0.5, 0.375, 0.5, 0.375, 0.5, 0.3438, 0.5, 0.1875, 0.5, 0.2188, 0.5, 0.2188, 0.5, 0.1875, 0.5, 0.375, 0.9533, 0.375, 0.9678, 0.375, 0.9678, 0.375, 0.9533, 0.125, 1.0, 0.125, 0.9678, 0.125, 0.9678, 0.125, 1.0, 0.3125, 0.9678, 0.2812, 0.9678, 0.2812, 0.9678, 0.3125, 0.9678, 0.125, 0.9533, 0.1562, 0.9533, 0.1562, 0.9533, 0.125, 0.9533, 0.2812, 0.9678, 0.25, 0.9678, 0.25, 0.9678, 0.2812, 0.9678, 0.1562, 0.9533, 0.1875, 0.9533, 0.1875, 0.9533, 0.1562, 0.9533, 0.125, 0.9678, 0.125, 0.9533, 0.125, 0.9533, 0.125, 0.9678, 0.25, 0.9678, 0.2188, 0.9678, 0.2188, 0.9678, 0.25, 0.9678, 0.375, 0.9533, 0.375, 0.9678, 0.375, 0.9678, 0.375, 0.9533, 0.1875, 0.9533, 0.2188, 0.9533, 0.2188, 0.9533, 0.1875, 0.9533, 0.1562, 0.9533, 0.125, 0.9533, 0.125, 0.9678, 0.1562, 0.9678, 0.1875, 0.9533, 0.1562, 0.9533, 0.1562, 0.9678, 0.1875, 0.9678, 0.2188, 0.9533, 0.1875, 0.9533, 0.1875, 0.9678, 0.2188, 0.9678, 0.25, 0.9533, 0.2188, 0.9533, 0.2188, 0.9678, 0.25, 0.9678, 0.2812, 0.9533, 0.25, 0.9533, 0.25, 0.9678, 0.2812, 0.9678, 0.3125, 0.9533, 0.2812, 0.9533, 0.2812, 0.9678, 0.3125, 0.9678, 0.3438, 0.9533, 0.3125, 0.9533, 0.3125, 0.9678, 0.3438, 0.9678, 0.375, 0.9533, 0.3438, 0.9533, 0.3438, 0.9678, 0.375, 0.9678, 0.375, 0.5, 0.3438, 0.5, 0.3438, 0.9533, 0.375, 0.9533, 0.3438, 0.5, 0.3125, 0.5, 0.3125, 0.9533, 0.3438, 0.9533, 0.3125, 0.5, 0.2812, 0.5, 0.2812, 0.9533, 0.3125, 0.9533, 0.2812, 0.5, 0.25, 0.5, 0.25, 0.9533, 0.2812, 0.9533, 0.25, 0.5, 0.2188, 0.5, 0.2188, 0.9533, 0.25, 0.9533, 0.2188, 0.5, 0.1875, 0.5, 0.1875, 0.9533, 0.2188, 0.9533, 0.1875, 0.5, 0.1562, 0.5, 0.1562, 0.9533, 0.1875, 0.9533, 0.1562, 0.5, 0.125, 0.5, 0.125, 0.9533, 0.1562, 0.9533, 0.375, 0.5, 0.375, 0.9533, 0.3438, 0.9533, 0.3438, 0.5, 0.3438, 0.5, 0.3438, 0.9533, 0.3125, 0.9533, 0.3125, 0.5, 0.3125, 0.5, 0.3125, 0.9533, 0.2812, 0.9533, 0.2812, 0.5, 0.2812, 0.5, 0.2812, 0.9533, 0.25, 0.9533, 0.25, 0.5, 0.25, 0.5, 0.25, 0.9533, 0.2188, 0.9533, 0.2188, 0.5, 0.2188, 0.5, 0.2188, 0.9533, 0.1875, 0.9533, 0.1875, 0.5, 0.1875, 0.5, 0.1875, 0.9533, 0.1562, 0.9533, 0.1562, 0.5, 0.1562, 0.5, 0.1562, 0.9533, 0.125, 0.9533, 0.125, 0.5, 0.375, 0.5, 0.375, 0.9533, 0.375, 0.9533, 0.375, 0.5, 0.125, 0.9678, 0.125, 0.9533, 0.125, 0.9533, 0.125, 0.9678, 0.1562, 0.9533, 0.1562, 0.9678, 0.125, 0.9678, 0.125, 0.9533, 0.2261, 0.9668, 0.2426, 0.9668, 0.2426, 0.9668, 0.2261, 0.9668, 0.2188, 0.9533, 0.2188, 0.9678, 0.1875, 0.9678, 0.1875, 0.9533, 0.2739, 0.9668, 0.2739, 0.9543, 0.2739, 0.9543, 0.2739, 0.9668, 0.1635, 0.9668, 0.1802, 0.9668, 0.1802, 0.9668, 0.1635, 0.9668, 0.3125, 0.9533, 0.3125, 0.9678, 0.2812, 0.9678, 0.2812, 0.9533, 0.2426, 0.9668, 0.2426, 0.9543, 0.2426, 0.9543, 0.2426, 0.9668, 0.375, 0.9533, 0.375, 0.9678, 0.3438, 0.9678, 0.3438, 0.9533, 0.3438, 0.9533, 0.375, 0.9533, 0.375, 0.9533, 0.3438, 0.9533, 0.3438, 0.9678, 0.3125, 0.9678, 0.3125, 0.9678, 0.3438, 0.9678, 0.3125, 0.9533, 0.3438, 0.9533, 0.3438, 0.9533, 0.3125, 0.9533, 0.375, 0.9678, 0.3438, 0.9678, 0.3438, 0.9678, 0.375, 0.9678, 0.2812, 0.9533, 0.3125, 0.9533, 0.3125, 0.9533, 0.2812, 0.9533, 0.1562, 0.9678, 0.125, 0.9678, 0.125, 0.9678, 0.1562, 0.9678, 0.25, 0.9533, 0.2812, 0.9533, 0.2812, 0.9533, 0.25, 0.9533, 0.1875, 0.9678, 0.1562, 0.9678, 0.1562, 0.9678, 0.1875, 0.9678, 0.2188, 0.9533, 0.25, 0.9533, 0.25, 0.9533, 0.2188, 0.9533, 0.2188, 0.9678, 0.1875, 0.9678, 0.1875, 0.9678, 0.2188, 0.9678, 0.1875, 0.9533, 0.1875, 0.9678, 0.1802, 0.9543, 0.1802, 0.9668, 0.1875, 0.9678, 0.1562, 0.9678, 0.1635, 0.9543, 0.1802, 0.9543, 0.1562, 0.9678, 0.1562, 0.9533, 0.1635, 0.9668, 0.1635, 0.9543, 0.1562, 0.9533, 0.1875, 0.9533, 0.1802, 0.9668, 0.1635, 0.9668, 0.25, 0.9533, 0.25, 0.9678, 0.2426, 0.9543, 0.2426, 0.9668, 0.25, 0.9678, 0.2188, 0.9678, 0.2261, 0.9543, 0.2426, 0.9543, 0.2188, 0.9678, 0.2188, 0.9533, 0.2261, 0.9668, 0.2261, 0.9543, 0.2188, 0.9533, 0.25, 0.9533, 0.2426, 0.9668, 0.2261, 0.9668, 0.2812, 0.9533, 0.2812, 0.9678, 0.2739, 0.9543, 0.2739, 0.9668, 0.2812, 0.9678, 0.25, 0.9678, 0.2574, 0.9543, 0.2739, 0.9543, 0.25, 0.9678, 0.25, 0.9533, 0.2574, 0.9668, 0.2574, 0.9543, 0.25, 0.9533, 0.2812, 0.9533, 0.2739, 0.9668, 0.2574, 0.9668, 0.3438, 0.9533, 0.3438, 0.9678, 0.3365, 0.9543, 0.3365, 0.9668, 0.3438, 0.9678, 0.3125, 0.9678, 0.3198, 0.9543, 0.3365, 0.9543, 0.3125, 0.9678, 0.3125, 0.9533, 0.3198, 0.9668, 0.3198, 0.9543, 0.3125, 0.9533, 0.3438, 0.9533, 0.3365, 0.9668, 0.3198, 0.9668, 0.1802, 0.9668, 0.1802, 0.9543, 0.1635, 0.9543, 0.1635, 0.9668, 0.2426, 0.9668, 0.2426, 0.9543, 0.2261, 0.9543, 0.2261, 0.9668, 0.2739, 0.9668, 0.2739, 0.9543, 0.2574, 0.9543, 0.2574, 0.9668, 0.3365, 0.9668, 0.3365, 0.9543, 0.3198, 0.9543, 0.3198, 0.9668, 0.3365, 0.9668, 0.3365, 0.9543, 0.3365, 0.9543, 0.3365, 0.9668, 0.1802, 0.9543, 0.1635, 0.9543, 0.1635, 0.9543, 0.1802, 0.9543, 0.2574, 0.9668, 0.2739, 0.9668, 0.2739, 0.9668, 0.2574, 0.9668, 0.2426, 0.9543, 0.2261, 0.9543, 0.2261, 0.9543, 0.2426, 0.9543, 0.3198, 0.9668, 0.3365, 0.9668, 0.3365, 0.9668, 0.3198, 0.9668, 0.1635, 0.9543, 0.1635, 0.9668, 0.1635, 0.9668, 0.1635, 0.9543, 0.2739, 0.9543, 0.2574, 0.9543, 0.2574, 0.9543, 0.2739, 0.9543, 0.2261, 0.9543, 0.2261, 0.9668, 0.2261, 0.9668, 0.2261, 0.9543, 0.3365, 0.9543, 0.3198, 0.9543, 0.3198, 0.9543, 0.3365, 0.9543, 0.2574, 0.9543, 0.2574, 0.9668, 0.2574, 0.9668, 0.2574, 0.9543, 0.3198, 0.9543, 0.3198, 0.9668, 0.3198, 0.9668, 0.3198, 0.9543, 0.1802, 0.9668, 0.1802, 0.9543, 0.1802, 0.9543, 0.1802, 0.9668])
me_cylinder_001.use_remesh_fix_poles = True
me_cylinder_001.use_remesh_preserve_attributes = False
me_cylinder_001.use_mirror_vertex_groups = False
me_cylinder_001.update()
me_cylinder_002 = bpy.data.meshes.new('Cylinder.002')
me_cylinder_002.from_pydata([(0.0, 1.0, -1.0), (0.0, 1.0, 1.0), (0.1951, 0.9808, -1.0), (0.1951, 0.9808, 1.0), (0.3827, 0.9239, -1.0), (0.3827, 0.9239, 1.0), (0.5556, 0.8315, -1.0), (0.5556, 0.8315, 1.0), (0.7071, 0.7071, -1.0), (0.7071, 0.7071, 1.0), (0.8315, 0.5556, -1.0), (0.8315, 0.5556, 1.0), (0.9239, 0.3827, -1.0), (0.9239, 0.3827, 1.0), (0.9808, 0.1951, -1.0), (0.9808, 0.1951, 1.0), (1.0, 7.55e-08, -1.0), (1.0, 7.55e-08, 1.0), (0.9808, -0.1951, -1.0), (0.9808, -0.1951, 1.0), (0.9239, -0.3827, -1.0), (0.9239, -0.3827, 1.0), (0.8315, -0.5556, -1.0), (0.8315, -0.5556, 1.0), (0.7071, -0.7071, -1.0), (0.7071, -0.7071, 1.0), (0.5556, -0.8315, -1.0), (0.5556, -0.8315, 1.0), (0.3827, -0.9239, -1.0), (0.3827, -0.9239, 1.0), (0.1951, -0.9808, -1.0), (0.1951, -0.9808, 1.0), (-3.258e-07, -1.0, -1.0), (-3.258e-07, -1.0, 1.0), (-0.1951, -0.9808, -1.0), (-0.1951, -0.9808, 1.0), (-0.3827, -0.9239, -1.0), (-0.3827, -0.9239, 1.0), (-0.5556, -0.8315, -1.0), (-0.5556, -0.8315, 1.0), (-0.7071, -0.7071, -1.0), (-0.7071, -0.7071, 1.0), (-0.8315, -0.5556, -1.0), (-0.8315, -0.5556, 1.0), (-0.9239, -0.3827, -1.0), (-0.9239, -0.3827, 1.0), (-0.9808, -0.1951, -1.0), (-0.9808, -0.1951, 1.0), (-1.0, 9.656e-07, -1.0), (-1.0, 9.656e-07, 1.0), (-0.9808, 0.1951, -1.0), (-0.9808, 0.1951, 1.0), (-0.9239, 0.3827, -1.0), (-0.9239, 0.3827, 1.0), (-0.8315, 0.5556, -1.0), (-0.8315, 0.5556, 1.0), (-0.7071, 0.7071, -1.0), (-0.7071, 0.7071, 1.0), (-0.5556, 0.8315, -1.0), (-0.5556, 0.8315, 1.0), (-0.3827, 0.9239, -1.0), (-0.3827, 0.9239, 1.0), (-0.1951, 0.9808, -1.0), (-0.1951, 0.9808, 1.0), (0.1951, 0.9808, 17.24), (-1.085e-06, 1.0, 17.24), (0.3827, 0.9239, 17.24), (0.5556, 0.8315, 17.24), (0.7071, 0.7071, 17.24), (0.8315, 0.5556, 17.24), (0.9239, 0.3827, 17.24), (0.9808, 0.1951, 17.24), (1.0, 7.55e-08, 17.24), (0.9808, -0.1951, 17.24), (0.9239, -0.3827, 17.24), (0.8315, -0.5556, 17.24), (0.7071, -0.7071, 17.24), (0.5556, -0.8315, 17.24), (0.3827, -0.9239, 17.24), (0.1951, -0.9808, 17.24), (-1.411e-06, -1.0, 17.24), (-0.1951, -0.9808, 17.24), (-0.3827, -0.9239, 17.24), (-0.5556, -0.8315, 17.24), (-0.7071, -0.7071, 17.24), (-0.8315, -0.5556, 17.24), (-0.9239, -0.3827, 17.24), (-0.9808, -0.1951, 17.24), (-1.0, 9.656e-07, 17.24), (-0.9808, 0.1951, 17.24), (-0.9239, 0.3827, 17.24), (-0.8315, 0.5556, 17.24), (-0.7071, 0.7071, 17.24), (-0.5556, 0.8315, 17.24), (-0.3827, 0.9239, 17.24), (-0.1951, 0.9808, 17.24)], [], [(0, 1, 3, 2), (2, 3, 5, 4), (4, 5, 7, 6), (6, 7, 9, 8), (8, 9, 11, 10), (10, 11, 13, 12), (12, 13, 15, 14), (14, 15, 17, 16), (16, 17, 19, 18), (18, 19, 21, 20), (20, 21, 23, 22), (22, 23, 25, 24), (24, 25, 27, 26), (26, 27, 29, 28), (28, 29, 31, 30), (30, 31, 33, 32), (32, 33, 35, 34), (34, 35, 37, 36), (36, 37, 39, 38), (38, 39, 41, 40), (40, 41, 43, 42), (42, 43, 45, 44), (44, 45, 47, 46), (46, 47, 49, 48), (48, 49, 51, 50), (50, 51, 53, 52), (52, 53, 55, 54), (54, 55, 57, 56), (56, 57, 59, 58), (58, 59, 61, 60), (5, 3, 64, 66), (60, 61, 63, 62), (62, 63, 1, 0), (0, 2, 4, 6, 8, 10, 12, 14, 16, 18, 20, 22, 24, 26, 28, 30, 32, 34, 36, 38, 40, 42, 44, 46, 48, 50, 52, 54, 56, 58, 60, 62), (64, 65, 95, 94, 93, 92, 91, 90, 89, 88, 87, 86, 85, 84, 83, 82, 81, 80, 79, 78, 77, 76, 75, 74, 73, 72, 71, 70, 69, 68, 67, 66), (23, 21, 74, 75), (41, 39, 83, 84), (59, 57, 92, 93), (15, 13, 70, 71), (33, 31, 79, 80), (51, 49, 88, 89), (7, 5, 66, 67), (25, 23, 75, 76), (43, 41, 84, 85), (61, 59, 93, 94), (17, 15, 71, 72), (35, 33, 80, 81), (53, 51, 89, 90), (9, 7, 67, 68), (27, 25, 76, 77), (45, 43, 85, 86), (63, 61, 94, 95), (19, 17, 72, 73), (37, 35, 81, 82), (55, 53, 90, 91), (11, 9, 68, 69), (29, 27, 77, 78), (47, 45, 86, 87), (3, 1, 65, 64), (1, 63, 95, 65), (21, 19, 73, 74), (39, 37, 82, 83), (57, 55, 91, 92), (13, 11, 69, 70), (31, 29, 78, 79), (49, 47, 87, 88)])
_uv = me_cylinder_002.uv_layers.new(name='UVMap')
_uv.uv.foreach_set('vector', [1.0, 0.5, 1.0, 1.0, 0.9688, 1.0, 0.9688, 0.5, 0.9688, 0.5, 0.9688, 1.0, 0.9375, 1.0, 0.9375, 0.5, 0.9375, 0.5, 0.9375, 1.0, 0.9062, 1.0, 0.9062, 0.5, 0.9062, 0.5, 0.9062, 1.0, 0.875, 1.0, 0.875, 0.5, 0.875, 0.5, 0.875, 1.0, 0.8438, 1.0, 0.8438, 0.5, 0.8438, 0.5, 0.8438, 1.0, 0.8125, 1.0, 0.8125, 0.5, 0.8125, 0.5, 0.8125, 1.0, 0.7812, 1.0, 0.7812, 0.5, 0.7812, 0.5, 0.7812, 1.0, 0.75, 1.0, 0.75, 0.5, 0.75, 0.5, 0.75, 1.0, 0.7188, 1.0, 0.7188, 0.5, 0.7188, 0.5, 0.7188, 1.0, 0.6875, 1.0, 0.6875, 0.5, 0.6875, 0.5, 0.6875, 1.0, 0.6562, 1.0, 0.6562, 0.5, 0.6562, 0.5, 0.6562, 1.0, 0.625, 1.0, 0.625, 0.5, 0.625, 0.5, 0.625, 1.0, 0.5938, 1.0, 0.5938, 0.5, 0.5938, 0.5, 0.5938, 1.0, 0.5625, 1.0, 0.5625, 0.5, 0.5625, 0.5, 0.5625, 1.0, 0.5312, 1.0, 0.5312, 0.5, 0.5312, 0.5, 0.5312, 1.0, 0.5, 1.0, 0.5, 0.5, 0.5, 0.5, 0.5, 1.0, 0.4688, 1.0, 0.4688, 0.5, 0.4688, 0.5, 0.4688, 1.0, 0.4375, 1.0, 0.4375, 0.5, 0.4375, 0.5, 0.4375, 1.0, 0.4062, 1.0, 0.4062, 0.5, 0.4062, 0.5, 0.4062, 1.0, 0.375, 1.0, 0.375, 0.5, 0.375, 0.5, 0.375, 1.0, 0.3438, 1.0, 0.3438, 0.5, 0.3438, 0.5, 0.3438, 1.0, 0.3125, 1.0, 0.3125, 0.5, 0.3125, 0.5, 0.3125, 1.0, 0.2812, 1.0, 0.2812, 0.5, 0.2812, 0.5, 0.2812, 1.0, 0.25, 1.0, 0.25, 0.5, 0.25, 0.5, 0.25, 1.0, 0.2188, 1.0, 0.2188, 0.5, 0.2188, 0.5, 0.2188, 1.0, 0.1875, 1.0, 0.1875, 0.5, 0.1875, 0.5, 0.1875, 1.0, 0.1562, 1.0, 0.1562, 0.5, 0.1562, 0.5, 0.1562, 1.0, 0.125, 1.0, 0.125, 0.5, 0.125, 0.5, 0.125, 1.0, 0.09375, 1.0, 0.09375, 0.5, 0.09375, 0.5, 0.09375, 1.0, 0.0625, 1.0, 0.0625, 0.5, 0.9375, 1.0, 0.9688, 1.0, 0.9688, 1.0, 0.9375, 1.0, 0.0625, 0.5, 0.0625, 1.0, 0.03125, 1.0, 0.03125, 0.5, 0.03125, 0.5, 0.03125, 1.0, 0.0, 1.0, 0.0, 0.5, 0.75, 0.49, 0.7968, 0.4854, 0.8418, 0.4717, 0.8833, 0.4496, 0.9197, 0.4197, 0.9496, 0.3833, 0.9717, 0.3418, 0.9854, 0.2968, 0.99, 0.25, 0.9854, 0.2032, 0.9717, 0.1582, 0.9496, 0.1167, 0.9197, 0.08029, 0.8833, 0.05045, 0.8418, 0.02827, 0.7968, 0.01461, 0.75, 0.01, 0.7032, 0.01461, 0.6582, 0.02827, 0.6167, 0.05045, 0.5803, 0.08029, 0.5504, 0.1167, 0.5283, 0.1582, 0.5146, 0.2032, 0.51, 0.25, 0.5146, 0.2968, 0.5283, 0.3418, 0.5504, 0.3833, 0.5803, 0.4197, 0.6167, 0.4496, 0.6582, 0.4717, 0.7032, 0.4854, 0.2968, 0.4854, 0.25, 0.49, 0.2032, 0.4854, 0.1582, 0.4717, 0.1167, 0.4496, 0.08029, 0.4197, 0.05045, 0.3833, 0.02827, 0.3418, 0.01461, 0.2968, 0.01, 0.25, 0.01461, 0.2032, 0.02827, 0.1582, 0.05045, 0.1167, 0.08029, 0.08029, 0.1167, 0.05045, 0.1582, 0.02827, 0.2032, 0.01461, 0.25, 0.01, 0.2968, 0.01461, 0.3418, 0.02827, 0.3833, 0.05045, 0.4197, 0.08029, 0.4496, 0.1167, 0.4717, 0.1582, 0.4854, 0.2032, 0.49, 0.25, 0.4854, 0.2968, 0.4717, 0.3418, 0.4496, 0.3833, 0.4197, 0.4197, 0.3833, 0.4496, 0.3418, 0.4717, 0.6562, 1.0, 0.6875, 1.0, 0.6875, 1.0, 0.6562, 1.0, 0.375, 1.0, 0.4062, 1.0, 0.4062, 1.0, 0.375, 1.0, 0.09375, 1.0, 0.125, 1.0, 0.125, 1.0, 0.09375, 1.0, 0.7812, 1.0, 0.8125, 1.0, 0.8125, 1.0, 0.7812, 1.0, 0.5, 1.0, 0.5312, 1.0, 0.5312, 1.0, 0.5, 1.0, 0.2188, 1.0, 0.25, 1.0, 0.25, 1.0, 0.2188, 1.0, 0.9062, 1.0, 0.9375, 1.0, 0.9375, 1.0, 0.9062, 1.0, 0.625, 1.0, 0.6562, 1.0, 0.6562, 1.0, 0.625, 1.0, 0.3438, 1.0, 0.375, 1.0, 0.375, 1.0, 0.3438, 1.0, 0.0625, 1.0, 0.09375, 1.0, 0.09375, 1.0, 0.0625, 1.0, 0.75, 1.0, 0.7812, 1.0, 0.7812, 1.0, 0.75, 1.0, 0.4688, 1.0, 0.5, 1.0, 0.5, 1.0, 0.4688, 1.0, 0.1875, 1.0, 0.2188, 1.0, 0.2188, 1.0, 0.1875, 1.0, 0.875, 1.0, 0.9062, 1.0, 0.9062, 1.0, 0.875, 1.0, 0.5938, 1.0, 0.625, 1.0, 0.625, 1.0, 0.5938, 1.0, 0.3125, 1.0, 0.3438, 1.0, 0.3438, 1.0, 0.3125, 1.0, 0.03125, 1.0, 0.0625, 1.0, 0.0625, 1.0, 0.03125, 1.0, 0.7188, 1.0, 0.75, 1.0, 0.75, 1.0, 0.7188, 1.0, 0.4375, 1.0, 0.4688, 1.0, 0.4688, 1.0, 0.4375, 1.0, 0.1562, 1.0, 0.1875, 1.0, 0.1875, 1.0, 0.1562, 1.0, 0.8438, 1.0, 0.875, 1.0, 0.875, 1.0, 0.8438, 1.0, 0.5625, 1.0, 0.5938, 1.0, 0.5938, 1.0, 0.5625, 1.0, 0.2812, 1.0, 0.3125, 1.0, 0.3125, 1.0, 0.2812, 1.0, 0.9688, 1.0, 1.0, 1.0, 1.0, 1.0, 0.9688, 1.0, 0.0, 1.0, 0.03125, 1.0, 0.03125, 1.0, 0.0, 1.0, 0.6875, 1.0, 0.7188, 1.0, 0.7188, 1.0, 0.6875, 1.0, 0.4062, 1.0, 0.4375, 1.0, 0.4375, 1.0, 0.4062, 1.0, 0.125, 1.0, 0.1562, 1.0, 0.1562, 1.0, 0.125, 1.0, 0.8125, 1.0, 0.8438, 1.0, 0.8438, 1.0, 0.8125, 1.0, 0.5312, 1.0, 0.5625, 1.0, 0.5625, 1.0, 0.5312, 1.0, 0.25, 1.0, 0.2812, 1.0, 0.2812, 1.0, 0.25, 1.0])
me_cylinder_002.use_remesh_fix_poles = True
me_cylinder_002.use_remesh_preserve_attributes = False
me_cylinder_002.use_mirror_vertex_groups = False
me_cylinder_002.update()

# ---- objects
ob_cube = bpy.data.objects.new('Cube', me_cube)
ob_light = bpy.data.objects.new('Light', light_light)
ob_camera = bpy.data.objects.new('Camera', cam_camera)
ob_empty = bpy.data.objects.new('Empty', None)
ob_cube_001 = bpy.data.objects.new('Cube.001', me_cube_001)
ob_cube_002 = bpy.data.objects.new('Cube.002', me_cube_003)
ob_plane = bpy.data.objects.new('Plane', me_plane_001)
ob_cube_003 = bpy.data.objects.new('Cube.003', me_cube_005)
ob_cylinder = bpy.data.objects.new('Cylinder', me_cylinder_001)
ob_cylinder_001 = bpy.data.objects.new('Cylinder.001', me_cylinder_002)

# ---- transforms, parenting, visibility, modifiers, constraints
ob_cube.location = (-5.185, 18.51, -4.792)
ob_cube.rotation_euler = (0.0, -0.0, 0.01552)
ob_cube.scale = (17.22, 2.073, 4.063)
ob_cube.lock_rotations_4d = False
ob_cube.empty_display_type = 'ARROWS'
ob_cube.lineart.crease_threshold = 0.0
ob_light.location = (5.529, 1.916, 8.027)
ob_light.rotation_euler = (0.6503, 0.05522, 1.866)
ob_light.scale = (1.541, 1.541, 1.541)
ob_light.lock_rotations_4d = False
ob_light.empty_display_type = 'ARROWS'
ob_light.color = (0.0, 0.0, 0.0, 0.0)
ob_light.lineart.crease_threshold = 0.0
ob_camera.location = (10.59, -10.31, 6.57)
ob_camera.rotation_euler = (1.109, 0.0, 0.8149)
ob_camera.scale = (1.541, 1.541, 1.541)
ob_camera.lock_rotations_4d = False
ob_camera.empty_display_type = 'ARROWS'
ob_camera.color = (0.0, 0.0, 0.0, 0.0)
ob_camera.display_type = 'WIRE'
ob_camera.lineart.crease_threshold = 0.0
ob_empty.location = (0.02669, -0.2123, 0.0)
ob_empty.empty_display_type = 'IMAGE'
ob_empty.empty_display_size = 5.0
ob_empty.lineart.crease_threshold = 0.0
ob_cube_001.location = (1.386, 0.8857, -1.102)
ob_cube_001.rotation_euler = (0.0, -0.0, 0.02089)
ob_cube_001.scale = (10.78, 6.473, 0.3264)
ob_cube_001.lineart.crease_threshold = 0.0
ob_cube_002.location = (2.203, -17.76, -1.008)
ob_cube_002.rotation_euler = (0.0, -0.0, 0.01552)
ob_cube_002.scale = (11.87, 1.907, 0.4268)
ob_cube_002.lock_rotations_4d = False
ob_cube_002.empty_display_type = 'ARROWS'
ob_cube_002.lineart.crease_threshold = 0.0
ob_plane.location = (-0.7233, 0.1493, -0.9849)
ob_plane.rotation_euler = (0.0, -0.0, 0.005489)
ob_plane.scale = (23.53, 20.12, 17.53)
ob_plane.lineart.crease_threshold = 0.0
ob_cube_003.location = (-1.916, 0.8241, 1.371)
ob_cube_003.rotation_euler = (0.0, -0.0, 0.02009)
ob_cube_003.scale = (7.404, 2.902, 2.235)
ob_cube_003.lineart.crease_threshold = 0.0
ob_cylinder.location = (-0.7528, 0.3662, 6.283)
ob_cylinder.rotation_euler = (-0.0, 1.571, 0.0)
ob_cylinder.scale = (1.541, 1.541, 1.541)
ob_cylinder.lineart.crease_threshold = 0.0
ob_cylinder_001.location = (6.835, 0.9322, -0.628)
ob_cylinder_001.scale = (0.248, 0.248, 0.248)
ob_cylinder_001.lineart.crease_threshold = 0.0

# ---- collection membership
col_collection.objects.link(ob_cube)
col_collection.objects.link(ob_light)
col_collection.objects.link(ob_camera)
col_collection.objects.link(ob_empty)
col_collection.objects.link(ob_cube_001)
col_collection.objects.link(ob_cube_002)
col_collection.objects.link(ob_plane)
col_collection.objects.link(ob_cube_003)
col_collection.objects.link(ob_cylinder)
col_collection.objects.link(ob_cylinder_001)

# ---- scene / render settings (as saved in the file)
scene.camera = ob_camera
scene.frame_start = 1; scene.frame_end = 250; scene.frame_set(1)
scene.render.engine = 'BLENDER_EEVEE_NEXT'
scene.cycles.use_denoising = False
scene.cycles.samples = 128
scene.cycles.sampling_pattern = 'TABULATED_SOBOL'
scene.cycles.use_adaptive_sampling = False
scene.cycles.use_light_tree = False
scene.view_settings.view_transform = 'Filmic'
bpy.context.view_layer.update()
